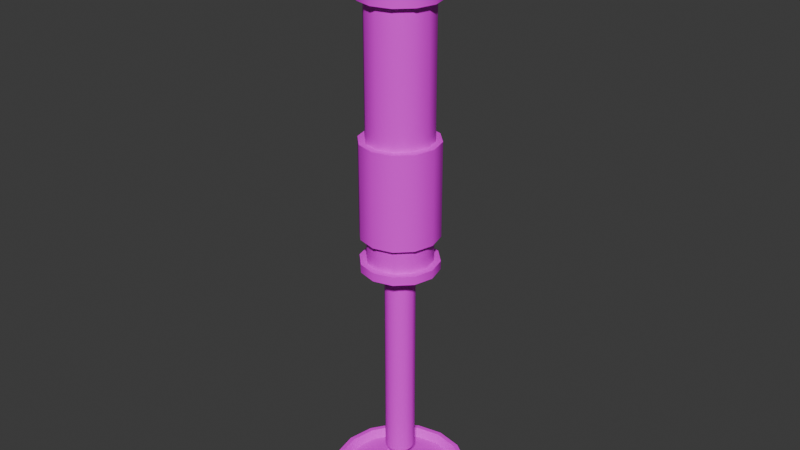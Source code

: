 # Source: leg.blend  (saved by Blender 4.2.66; exported with 4.5.12 LTS)
import bpy
from mathutils import Matrix  # noqa: F401  (used for matrix-valued properties, if any)

bpy.ops.wm.read_factory_settings(use_empty=True)
scene = bpy.context.scene
scene.name = 'Scene'

# ---- collections
col_collection = bpy.data.collections.new('Collection'); scene.collection.children.link(col_collection)

# ---- images (referenced by path relative to the original .blend; pixels are not part of the script)
import os
ASSET_DIR = os.environ.get("B2B_ASSET_DIR", "")  # directory of the original .blend (textures are referenced by path, not embedded)
HERE = os.path.dirname(os.path.abspath(__file__))  # packed textures are extracted next to this script under _unpacked/

def load_image(name, relpath, width, height, colorspace="sRGB"):
    """Load a texture the original file referenced (path relative to the .blend, or extracted next to this script)."""
    p = next((c for c in (os.path.join(HERE, relpath), os.path.join(ASSET_DIR, relpath)) if relpath and os.path.exists(c)), "")
    if p:
        img = bpy.data.images.load(p, check_existing=True)
        img.name = name
    else:  # same state as the original file: an image datablock whose file is absent (Cycles renders it pink)
        img = bpy.data.images.new(name, width, height)
        img.source = "FILE"
        img.filepath = "//" + (relpath or name)
    img.colorspace_settings.name = colorspace
    return img
img_uv_png = load_image('uv.png', 'a1.psd', 1024, 1024, 'sRGB')

# ---- materials (node trees are filled in below, after node groups)
mat_tt_checker_512x512_uv_grid = bpy.data.materials.new('TT_checker_512x512_UV_GRID')

# ---- node groups
ng_tt_checker_override_uvgrid = bpy.data.node_groups.new('TT-checker-override-uvgrid', 'GeometryNodeTree')
_s = ng_tt_checker_override_uvgrid.interface.new_socket(name='Geometry', in_out='OUTPUT', socket_type='NodeSocketGeometry')
_s = ng_tt_checker_override_uvgrid.interface.new_socket(name='Geometry', in_out='INPUT', socket_type='NodeSocketGeometry')
ng_tt_checker_override_uvgrid.is_modifier = True
_N = ng_tt_checker_override_uvgrid.nodes; _L = ng_tt_checker_override_uvgrid.links
n0 = _N.new('NodeGroupInput'); n0.name = 'Group Input'; n0.location = (-340, 0)
n1 = _N.new('NodeGroupOutput'); n1.name = 'Group Output'; n1.location = (200, 0)
n2 = _N.new('GeometryNodeSetMaterial'); n2.name = 'Set Material'; n2.location = (-72, 24)
n2.inputs[2].default_value = mat_tt_checker_512x512_uv_grid
_L.new(n2.outputs[0], n1.inputs[0])
_L.new(n0.outputs[0], n2.inputs[0])
n1.is_active_output = True
ng_smooth_by_angle = bpy.data.node_groups.new('Smooth by Angle', 'GeometryNodeTree')
_s = ng_smooth_by_angle.interface.new_socket(name='Mesh', in_out='OUTPUT', socket_type='NodeSocketGeometry')
_s = ng_smooth_by_angle.interface.new_socket(name='Mesh', in_out='INPUT', socket_type='NodeSocketGeometry')
_s = ng_smooth_by_angle.interface.new_socket(name='Angle', in_out='INPUT', socket_type='NodeSocketFloat')
_s.subtype = 'ANGLE'
_s.default_value = 0.5236
_s.min_value = 0.0
_s.max_value = 3.142
_s.description = 'Maximum face angle for smooth edges'
_s = ng_smooth_by_angle.interface.new_socket(name='Ignore Sharpness', in_out='INPUT', socket_type='NodeSocketBool')
_s.force_non_field = True
ng_smooth_by_angle.description = 'Set the sharpness of mesh edges based on the angle between the neighboring faces'
ng_smooth_by_angle.is_modifier = True
_N = ng_smooth_by_angle.nodes; _L = ng_smooth_by_angle.links
n0 = _N.new('GeometryNodeSetShadeSmooth'); n0.name = 'Set Shade Smooth'; n0.location = (120, -80)
n0.domain = 'EDGE'
n1 = _N.new('GeometryNodeSetShadeSmooth'); n1.name = 'Set Shade Smooth.001'; n1.location = (300, -80)
n2 = _N.new('NodeGroupOutput'); n2.name = 'Group Output'; n2.location = (480, -80)
n3 = _N.new('GeometryNodeInputMeshEdgeAngle'); n3.name = 'Edge Angle'; n3.location = (-440, -240)
n4 = _N.new('NodeGroupInput'); n4.name = 'Group Input'; n4.location = (-80, -80)
n5 = _N.new('GeometryNodeInputEdgeSmooth'); n5.name = 'Is Edge Smooth'; n5.location = (-260, -120)
n6 = _N.new('GeometryNodeInputShadeSmooth'); n6.name = 'Is Shade Smooth'; n6.location = (-440, -397)
n7 = _N.new('FunctionNodeCompare'); n7.name = 'Compare'; n7.location = (-260, -260)
n7.operation = 'LESS_EQUAL'
n7.inputs[6].default_value = (0.0, 0.0, 0.0, 0.0)
n7.inputs[7].default_value = (0.0, 0.0, 0.0, 0.0)
n8 = _N.new('FunctionNodeBooleanMath'); n8.name = 'Boolean Math.001'; n8.location = (-80, -260)
n9 = _N.new('NodeGroupInput'); n9.name = 'Group Input.001'; n9.location = (-440, -329)
n10 = _N.new('NodeGroupInput'); n10.name = 'Group Input.002'; n10.location = (-259, -189)
n11 = _N.new('FunctionNodeBooleanMath'); n11.name = 'Boolean Math'; n11.location = (-80, -149)
n11.operation = 'OR'
n12 = _N.new('FunctionNodeBooleanMath'); n12.name = 'Boolean Math.002'; n12.location = (-260, -380)
n12.operation = 'OR'
n13 = _N.new('NodeGroupInput'); n13.name = 'Group Input.003'; n13.location = (-440, -460)
_L.new(n3.outputs[0], n7.inputs[0])
_L.new(n1.outputs[0], n2.inputs[0])
_L.new(n9.outputs[1], n7.inputs[1])
_L.new(n7.outputs[0], n8.inputs[0])
_L.new(n4.outputs[0], n0.inputs[0])
_L.new(n0.outputs[0], n1.inputs[0])
_L.new(n8.outputs[0], n0.inputs[2])
_L.new(n10.outputs[2], n11.inputs[1])
_L.new(n5.outputs[0], n11.inputs[0])
_L.new(n11.outputs[0], n0.inputs[1])
_L.new(n13.outputs[2], n12.inputs[1])
_L.new(n6.outputs[0], n12.inputs[0])
_L.new(n12.outputs[0], n8.inputs[1])
n2.is_active_output = True

# ---- material node trees
mat_tt_checker_512x512_uv_grid.use_nodes = True; mat_tt_checker_512x512_uv_grid.node_tree.nodes.clear()
_N = mat_tt_checker_512x512_uv_grid.node_tree.nodes; _L = mat_tt_checker_512x512_uv_grid.node_tree.links
n0 = _N.new('ShaderNodeBsdfPrincipled'); n0.name = 'Principled BSDF'; n0.location = (10, 300)
n0.distribution = 'GGX'
n0.subsurface_method = 'RANDOM_WALK_SKIN'
n0.inputs[3].default_value = 1.45
n0.inputs[27].default_value = (0.0, 0.0, 0.0, 1.0)
n0.inputs[28].default_value = 1.0
n1 = _N.new('ShaderNodeOutputMaterial'); n1.name = 'Material Output'; n1.location = (300, 300)
n2 = _N.new('ShaderNodeTexImage'); n2.name = 'checker'; n2.location = (0, 0)
n2.image = img_uv_png
_L.new(n0.outputs[0], n1.inputs[0])
_L.new(n2.outputs[0], n0.inputs[0])
n1.is_active_output = True

# ---- world
world_world = bpy.data.worlds.new('World'); scene.world = world_world
world_world.use_nodes = True; world_world.node_tree.nodes.clear()
_N = world_world.node_tree.nodes; _L = world_world.node_tree.links
n0 = _N.new('ShaderNodeOutputWorld'); n0.name = 'World Output'; n0.location = (300, 300)
n1 = _N.new('ShaderNodeBackground'); n1.name = 'Background'; n1.location = (10, 300)
n1.inputs[0].default_value = (0.05088, 0.05088, 0.05088, 1.0)
_L.new(n1.outputs[0], n0.inputs[0])
n0.is_active_output = True
world_world.color = (0.05088, 0.05088, 0.05088)
world_world.sun_shadow_jitter_overblur = 0.0

# ---- meshes
me_cube_001 = bpy.data.meshes.new('Cube.001')
me_cube_001.from_pydata([(-0.1, -0.1, 2.235e-08), (-0.1, 0.1, 2.235e-08), (0.1, -0.1, 2.235e-08), (0.1, 0.1, 2.235e-08), (-0.1, 0.0, -0.2), (-0.1, -0.1, -0.1), (-0.1, -0.05, -0.1866), (-0.1, -0.0866, -0.15), (-0.1, 0.1, -0.1), (-0.1, 0.0866, -0.15), (-0.1, 0.05, -0.1866), (0.1, -0.1, -0.1), (0.1, -0.0866, -0.15), (0.1, -0.05, -0.1866), (0.1, 0.0, -0.2), (0.1, 0.1, -0.1), (0.1, 0.05, -0.1866), (0.1, 0.0866, -0.15), (-0.0625, -0.0866, -0.15), (0.0625, -0.0866, -0.15), (0.0625, -0.05, -0.1866), (-0.0625, -0.05, -0.1866), (0.0625, 0.1, -0.1), (-0.0625, 0.1, -0.1), (0.0625, 0.0866, -0.15), (-0.0625, 0.0866, -0.15), (0.0625, 0.05, -0.1866), (-0.0625, 0.05, -0.1866), (-0.0625, 0.0, -0.2), (0.0625, 0.0, -0.2), (-0.0625, -0.1, -0.1), (0.0625, -0.1, -0.1), (-0.0625, 0.1, -0.0375), (0.0625, 0.1, -0.0375), (0.0625, -0.1, -0.0375), (-0.0625, -0.1, -0.0375), (-0.1, 0.0, -0.1), (0.0625, 0.0, -0.1), (-0.0625, 0.0, -0.1), (0.1, 0.0, -0.1), (-0.1125, 0.05, -0.1), (-0.0875, 0.05, -0.1), (-0.1125, 0.0433, -0.125), (-0.0875, 0.0433, -0.125), (-0.1125, 0.025, -0.1433), (-0.0875, 0.025, -0.1433), (-0.1125, -3.104e-10, -0.15), (-0.0875, -3.104e-10, -0.15), (-0.1125, -0.025, -0.1433), (-0.0875, -0.025, -0.1433), (-0.1125, -0.0433, -0.125), (-0.0875, -0.0433, -0.125), (-0.1125, -0.05, -0.1), (-0.0875, -0.05, -0.1), (-0.1125, -0.0433, -0.075), (-0.0875, -0.0433, -0.075), (-0.1125, -0.025, -0.0567), (-0.0875, -0.025, -0.0567), (-0.1125, -3.104e-10, -0.05), (-0.0875, -3.104e-10, -0.05), (-0.1125, 0.025, -0.0567), (-0.0875, 0.025, -0.0567), (-0.1125, 0.0433, -0.075), (-0.0875, 0.0433, -0.075), (-0.1125, 7.497e-10, -0.1), (0.1125, -0.05, -0.1), (0.0875, -0.05, -0.1), (0.1125, -0.0433, -0.125), (0.0875, -0.0433, -0.125), (0.1125, -0.025, -0.1433), (0.0875, -0.025, -0.1433), (0.1125, 1.015e-08, -0.15), (0.0875, 7.96e-09, -0.15), (0.1125, 0.025, -0.1433), (0.0875, 0.025, -0.1433), (0.1125, 0.0433, -0.125), (0.0875, 0.0433, -0.125), (0.1125, 0.05, -0.1), (0.0875, 0.05, -0.1), (0.1125, 0.0433, -0.075), (0.0875, 0.0433, -0.075), (0.1125, 0.025, -0.0567), (0.0875, 0.025, -0.0567), (0.1125, 1.015e-08, -0.05), (0.0875, 7.96e-09, -0.05), (0.1125, -0.025, -0.0567), (0.0875, -0.025, -0.0567), (0.1125, -0.0433, -0.075), (0.0875, -0.0433, -0.075), (0.1125, 9.085e-09, -0.1)], [], [(11, 39, 15, 3, 2), (4, 28, 21, 6), (25, 9, 8, 23), (8, 36, 5, 0, 1), (3, 1, 0, 2), (11, 2, 0, 5, 30, 35, 34, 31), (14, 29, 26, 16), (16, 26, 24, 17), (17, 24, 22, 15), (19, 12, 11, 31), (6, 21, 18, 7), (20, 13, 12, 19), (29, 14, 13, 20), (8, 1, 3, 15, 22, 33, 32, 23), (27, 10, 9, 25), (28, 4, 10, 27), (30, 38, 23, 32, 35), (7, 18, 30, 5), (32, 33, 34, 35), (22, 37, 31, 34, 33), (38, 18, 21), (19, 31, 37), (9, 10, 36), (12, 13, 39), (27, 25, 38), (25, 23, 38), (38, 30, 18), (21, 28, 38), (28, 27, 38), (37, 22, 24), (24, 26, 37), (26, 29, 37), (29, 20, 37), (20, 19, 37), (10, 4, 36), (4, 6, 36), (6, 7, 36), (7, 5, 36), (36, 8, 9), (13, 14, 39), (14, 16, 39), (16, 17, 39), (17, 15, 39), (39, 11, 12), (40, 41, 43, 42), (42, 43, 45, 44), (44, 45, 47, 46), (46, 47, 49, 48), (48, 49, 51, 50), (50, 51, 53, 52), (52, 53, 55, 54), (54, 55, 57, 56), (56, 57, 59, 58), (58, 59, 61, 60), (40, 42, 64), (60, 61, 63, 62), (62, 63, 41, 40), (65, 66, 68, 67), (42, 44, 64), (44, 46, 64), (46, 48, 64), (48, 50, 64), (50, 52, 64), (52, 54, 64), (54, 56, 64), (56, 58, 64), (58, 60, 64), (60, 62, 64), (62, 40, 64), (67, 68, 70, 69), (69, 70, 72, 71), (71, 72, 74, 73), (73, 74, 76, 75), (75, 76, 78, 77), (77, 78, 80, 79), (79, 80, 82, 81), (81, 82, 84, 83), (83, 84, 86, 85), (65, 67, 89), (85, 86, 88, 87), (87, 88, 66, 65), (67, 69, 89), (69, 71, 89), (71, 73, 89), (73, 75, 89), (75, 77, 89), (77, 79, 89), (79, 81, 89), (81, 83, 89), (83, 85, 89), (85, 87, 89), (87, 65, 89)])
me_cube_001.polygons.foreach_set('use_smooth', [True] * 92)
_uv = me_cube_001.uv_layers.new(name='UVMap')
_uv.uv.foreach_set('vector', [0.4076, 0.9504, 0.3685, 0.9504, 0.3294, 0.9504, 0.3294, 0.9113, 0.4076, 0.9113, 0.2254, 0.2554, 0.2129, 0.2554, 0.2129, 0.2381, 0.2254, 0.2381, 0.2129, 0.29, 0.2254, 0.29, 0.2254, 0.3073, 0.2129, 0.3073, 0.3294, 0.7941, 0.3685, 0.7941, 0.4076, 0.7941, 0.4076, 0.8332, 0.3294, 0.8332, 0.3294, 0.9113, 0.3294, 0.8332, 0.4076, 0.8332, 0.4076, 0.9113, 0.1586, 0.2035, 0.1586, 0.1701, 0.2254, 0.1701, 0.2254, 0.2035, 0.2129, 0.2035, 0.2129, 0.1826, 0.1711, 0.1826, 0.1711, 0.2035, 0.1586, 0.2554, 0.1711, 0.2554, 0.1711, 0.2727, 0.1586, 0.2727, 0.1586, 0.2727, 0.1711, 0.2727, 0.1711, 0.29, 0.1586, 0.29, 0.1586, 0.29, 0.1711, 0.29, 0.1711, 0.3073, 0.1586, 0.3073, 0.1711, 0.2208, 0.1586, 0.2208, 0.1586, 0.2035, 0.1711, 0.2035, 0.2254, 0.2381, 0.2129, 0.2381, 0.2129, 0.2208, 0.2254, 0.2208, 0.1711, 0.2381, 0.1586, 0.2381, 0.1586, 0.2208, 0.1711, 0.2208, 0.1711, 0.2554, 0.1586, 0.2554, 0.1586, 0.2381, 0.1711, 0.2381, 0.2254, 0.3073, 0.2254, 0.3407, 0.1586, 0.3407, 0.1586, 0.3073, 0.1711, 0.3073, 0.1711, 0.3282, 0.2129, 0.3282, 0.2129, 0.3073, 0.2129, 0.2727, 0.2254, 0.2727, 0.2254, 0.29, 0.2129, 0.29, 0.2129, 0.2554, 0.2254, 0.2554, 0.2254, 0.2727, 0.2129, 0.2727, 0.4886, 0.7778, 0.4886, 0.7388, 0.4886, 0.6997, 0.513, 0.6997, 0.513, 0.7778, 0.2254, 0.2208, 0.2129, 0.2208, 0.2129, 0.2035, 0.2254, 0.2035, 0.513, 0.6997, 0.5618, 0.6997, 0.5618, 0.7778, 0.513, 0.7778, 0.5862, 0.6997, 0.5862, 0.7388, 0.5862, 0.7778, 0.5618, 0.7778, 0.5618, 0.6997, 0.4886, 0.7388, 0.469, 0.7726, 0.4547, 0.7583, 0.6057, 0.7726, 0.5862, 0.7778, 0.5862, 0.7388, 0.3347, 0.7746, 0.349, 0.7603, 0.3685, 0.7941, 0.4023, 0.9699, 0.388, 0.9842, 0.3685, 0.9504, 0.4547, 0.7192, 0.469, 0.7049, 0.4886, 0.7388, 0.469, 0.7049, 0.4886, 0.6997, 0.4886, 0.7388, 0.4886, 0.7388, 0.4886, 0.7778, 0.469, 0.7726, 0.4547, 0.7583, 0.4495, 0.7388, 0.4886, 0.7388, 0.4495, 0.7388, 0.4547, 0.7192, 0.4886, 0.7388, 0.5862, 0.7388, 0.5862, 0.6997, 0.6057, 0.7049, 0.6057, 0.7049, 0.62, 0.7192, 0.5862, 0.7388, 0.62, 0.7192, 0.6253, 0.7388, 0.5862, 0.7388, 0.6253, 0.7388, 0.62, 0.7583, 0.5862, 0.7388, 0.62, 0.7583, 0.6057, 0.7726, 0.5862, 0.7388, 0.349, 0.7603, 0.3685, 0.7551, 0.3685, 0.7941, 0.3685, 0.7551, 0.388, 0.7603, 0.3685, 0.7941, 0.388, 0.7603, 0.4023, 0.7746, 0.3685, 0.7941, 0.4023, 0.7746, 0.4076, 0.7941, 0.3685, 0.7941, 0.3685, 0.7941, 0.3294, 0.7941, 0.3347, 0.7746, 0.388, 0.9842, 0.3685, 0.9895, 0.3685, 0.9504, 0.3685, 0.9895, 0.349, 0.9842, 0.3685, 0.9504, 0.349, 0.9842, 0.3347, 0.9699, 0.3685, 0.9504, 0.3347, 0.9699, 0.3294, 0.9504, 0.3685, 0.9504, 0.3685, 0.9504, 0.4076, 0.9504, 0.4023, 0.9699, 0.9239, 0.7759, 0.9288, 0.7674, 0.9376, 0.7725, 0.9327, 0.7809, 0.9327, 0.7809, 0.9411, 0.7761, 0.9462, 0.7848, 0.9377, 0.7897, 0.9377, 0.7897, 0.9475, 0.7897, 0.9475, 0.7998, 0.9377, 0.7998, 0.9377, 0.7998, 0.9462, 0.8047, 0.9411, 0.8134, 0.9327, 0.8086, 0.9327, 0.8086, 0.9376, 0.817, 0.9288, 0.8221, 0.9239, 0.8136, 0.9239, 0.8136, 0.9239, 0.8234, 0.9138, 0.8234, 0.9138, 0.8136, 0.9138, 0.8136, 0.9089, 0.8221, 0.9002, 0.817, 0.9051, 0.8086, 0.9051, 0.8086, 0.8966, 0.8134, 0.8916, 0.8047, 0.9, 0.7998, 0.9, 0.7998, 0.8902, 0.7998, 0.8902, 0.7897, 0.9, 0.7897, 0.9, 0.7897, 0.8916, 0.7848, 0.8966, 0.7761, 0.9051, 0.7809, 0.9239, 0.7759, 0.9327, 0.7809, 0.9189, 0.7948, 0.9051, 0.7809, 0.9002, 0.7725, 0.9089, 0.7674, 0.9138, 0.7759, 0.9138, 0.7759, 0.9138, 0.7661, 0.9239, 0.7661, 0.9239, 0.7759, 0.836, 0.6145, 0.836, 0.6047, 0.8461, 0.6047, 0.8461, 0.6145, 0.9327, 0.7809, 0.9377, 0.7897, 0.9189, 0.7948, 0.9377, 0.7897, 0.9377, 0.7998, 0.9189, 0.7948, 0.9377, 0.7998, 0.9327, 0.8086, 0.9189, 0.7948, 0.9327, 0.8086, 0.9239, 0.8136, 0.9189, 0.7948, 0.9239, 0.8136, 0.9138, 0.8136, 0.9189, 0.7948, 0.9138, 0.8136, 0.9051, 0.8086, 0.9189, 0.7948, 0.9051, 0.8086, 0.9, 0.7998, 0.9189, 0.7948, 0.9, 0.7998, 0.9, 0.7897, 0.9189, 0.7948, 0.9, 0.7897, 0.9051, 0.7809, 0.9189, 0.7948, 0.9051, 0.7809, 0.9138, 0.7759, 0.9189, 0.7948, 0.9138, 0.7759, 0.9239, 0.7759, 0.9189, 0.7948, 0.8461, 0.6145, 0.851, 0.606, 0.8597, 0.6111, 0.8548, 0.6195, 0.8548, 0.6195, 0.8633, 0.6147, 0.8684, 0.6234, 0.8599, 0.6283, 0.8599, 0.6283, 0.8697, 0.6283, 0.8697, 0.6384, 0.8599, 0.6384, 0.8599, 0.6384, 0.8684, 0.6433, 0.8633, 0.652, 0.8548, 0.6472, 0.8548, 0.6472, 0.8597, 0.6556, 0.851, 0.6607, 0.8461, 0.6522, 0.8461, 0.6522, 0.8461, 0.662, 0.836, 0.662, 0.836, 0.6522, 0.836, 0.6522, 0.8311, 0.6607, 0.8223, 0.6556, 0.8272, 0.6472, 0.8272, 0.6472, 0.8188, 0.652, 0.8137, 0.6433, 0.8222, 0.6384, 0.8222, 0.6384, 0.8124, 0.6384, 0.8124, 0.6283, 0.8222, 0.6283, 0.836, 0.6145, 0.8461, 0.6145, 0.841, 0.6334, 0.8222, 0.6283, 0.8137, 0.6234, 0.8188, 0.6147, 0.8272, 0.6195, 0.8272, 0.6195, 0.8223, 0.6111, 0.8311, 0.606, 0.836, 0.6145, 0.8461, 0.6145, 0.8548, 0.6195, 0.841, 0.6334, 0.8548, 0.6195, 0.8599, 0.6283, 0.841, 0.6334, 0.8599, 0.6283, 0.8599, 0.6384, 0.841, 0.6334, 0.8599, 0.6384, 0.8548, 0.6472, 0.841, 0.6334, 0.8548, 0.6472, 0.8461, 0.6522, 0.841, 0.6334, 0.8461, 0.6522, 0.836, 0.6522, 0.841, 0.6334, 0.836, 0.6522, 0.8272, 0.6472, 0.841, 0.6334, 0.8272, 0.6472, 0.8222, 0.6384, 0.841, 0.6334, 0.8222, 0.6384, 0.8222, 0.6283, 0.841, 0.6334, 0.8222, 0.6283, 0.8272, 0.6195, 0.841, 0.6334, 0.8272, 0.6195, 0.836, 0.6145, 0.841, 0.6334])
me_cube_001.materials.append(mat_tt_checker_512x512_uv_grid)
me_cube_001.update()
me_cube_002 = bpy.data.meshes.new('Cube.002')
me_cube_002.from_pydata([(-0.025, 0.0625, 0.0), (0.025, 0.0625, 0.0), (-0.025, -0.0625, 0.0), (0.025, -0.0625, 0.0), (-0.025, -0.05413, 0.03125), (0.025, -0.05413, 0.03125), (-0.025, -0.03125, 0.05413), (0.025, -0.03125, 0.05413), (-0.025, 0.0, 0.0625), (0.025, 0.0, 0.0625), (-0.025, 0.03125, 0.05413), (0.025, 0.03125, 0.05413), (-0.025, 0.05413, 0.03125), (0.025, 0.05413, 0.03125), (0.025, 4.685e-10, 0.0), (-0.025, 0.0, 7.451e-09), (0.0, 0.1125, -0.15), (0.0, 0.1125, -0.125), (0.05625, 0.09743, -0.15), (0.05625, 0.09743, -0.125), (0.09743, 0.05625, -0.15), (0.09743, 0.05625, -0.125), (0.1125, 0.0, -0.15), (0.1125, 0.0, -0.125), (0.09743, -0.05625, -0.15), (0.09743, -0.05625, -0.125), (0.05625, -0.09743, -0.15), (0.05625, -0.09743, -0.125), (0.0, -0.1125, -0.15), (0.0, -0.1125, -0.125), (-0.05625, -0.09743, -0.15), (-0.05625, -0.09743, -0.125), (-0.09743, -0.05625, -0.15), (-0.09743, -0.05625, -0.125), (-0.1125, 0.0, -0.15), (-0.1125, 0.0, -0.125), (-0.09743, 0.05625, -0.15), (-0.09743, 0.05625, -0.125), (-0.05625, 0.09743, -0.15), (-0.05625, 0.09743, -0.125), (-0.02993, 0.05173, -0.0625), (0.02993, 0.05173, -0.0625), (-0.02993, -0.05173, -0.0625), (-0.0375, 2.468e-09, -0.0625), (0.0375, -2.23e-09, -0.0625), (0.02993, -0.05173, -0.0625), (0.0, 0.0625, 0.0), (0.0, -0.0625, 0.0), (1.863e-09, -0.05413, 0.03125), (3.725e-09, -0.03125, 0.05413), (0.0, 0.0, 0.0625), (3.725e-09, 0.03125, 0.05413), (1.863e-09, 0.05413, 0.03125), (-2.152e-09, -0.06, -0.0625), (2.369e-09, 0.06, -0.0625), (-0.04419, 0.05303, -0.1375), (0.04419, 0.05303, -0.1375), (-0.04419, -0.05303, -0.1375), (0.04419, -0.05303, -0.1375), (0.0625, 4.963e-25, -0.1375), (-0.0625, -9.185e-18, -0.1375), (-2.62e-10, 0.075, -0.1375), (-2.62e-10, -0.075, -0.1375), (7.497e-10, 0.0, -0.15), (0.0, 0.09375, -0.1375), (0.04688, 0.08119, -0.1375), (0.08119, 0.04688, -0.1375), (0.09375, 0.0, -0.1375), (0.08119, -0.04688, -0.1375), (0.04688, -0.08119, -0.1375), (0.0, -0.09375, -0.1375), (-0.04688, -0.08119, -0.1375), (-0.08119, -0.04688, -0.1375), (-0.09375, 0.0, -0.1375), (-0.08119, 0.04688, -0.1375), (-0.04688, 0.08119, -0.1375), (0.0, 0.09375, -0.875), (0.04688, 0.08119, -0.875), (0.08119, 0.04688, -0.875), (0.09375, 0.0, -0.875), (0.08119, -0.04688, -0.875), (0.04688, -0.08119, -0.875), (0.0, -0.09375, -0.875), (-0.04688, -0.08119, -0.875), (-0.08119, -0.04688, -0.875), (-0.09375, 0.0, -0.875), (-0.08119, 0.04688, -0.875), (-0.04688, 0.08119, -0.875), (1.333e-09, -1.333e-09, -0.125), (-0.075, 0.0375, 0.0), (0.075, 0.0375, 0.0), (-0.075, 0.02652, -0.02652), (0.075, 0.02652, -0.02652), (-0.075, 0.0, -0.0375), (0.075, 0.0, -0.0375), (-0.075, -0.02652, -0.02652), (0.075, -0.02652, -0.02652), (-0.075, -0.0375, 0.0), (0.075, -0.0375, 0.0), (-0.075, -0.02652, 0.02652), (0.075, -0.02652, 0.02652), (-0.075, 0.0, 0.0375), (0.075, 0.0, 0.0375), (-0.075, 0.02652, 0.02652), (0.075, 0.02652, 0.02652), (0.0, 0.1125, -0.875), (0.05625, 0.09743, -0.875), (0.09743, 0.05625, -0.875), (0.1125, 0.0, -0.875), (0.09743, -0.05625, -0.875), (0.05625, -0.09743, -0.875), (0.0, -0.1125, -0.875), (-0.05625, -0.09743, -0.875), (-0.09743, -0.05625, -0.875), (-0.1125, 0.0, -0.875), (-0.09743, 0.05625, -0.875), (-0.05625, 0.09743, -0.875), (0.0, 0.1125, -0.9), (0.05625, 0.09743, -0.9), (0.09743, 0.05625, -0.9), (0.1125, 0.0, -0.9), (0.09743, -0.05625, -0.9), (0.05625, -0.09743, -0.9), (0.0, -0.1125, -0.9), (-0.05625, -0.09743, -0.9), (-0.09743, -0.05625, -0.9), (-0.1125, 0.0, -0.9), (-0.09743, 0.05625, -0.9), (-0.05625, 0.09743, -0.9), (1.666e-09, -6.664e-10, -0.9), (0.0, 0.1125, -0.8), (0.0, 0.1125, -0.525), (0.05625, 0.09743, -0.8), (0.05625, 0.09743, -0.525), (0.09743, 0.05625, -0.8), (0.09743, 0.05625, -0.525), (0.1125, 0.0, -0.8), (0.1125, 0.0, -0.525), (0.09743, -0.05625, -0.8), (0.09743, -0.05625, -0.525), (0.05625, -0.09743, -0.8), (0.05625, -0.09743, -0.525), (0.0, -0.1125, -0.8), (0.0, -0.1125, -0.525), (-0.05625, -0.09743, -0.8), (-0.05625, -0.09743, -0.525), (-0.09743, -0.05625, -0.8), (-0.09743, -0.05625, -0.525), (-0.1125, 0.0, -0.8), (-0.1125, 0.0, -0.525), (-0.09743, 0.05625, -0.8), (-0.09743, 0.05625, -0.525), (-0.05625, 0.09743, -0.8), (-0.05625, 0.09743, -0.525), (7.497e-10, 0.0, -0.8), (1.333e-09, -1.333e-09, -0.525)], [], [(47, 3, 5, 48), (48, 5, 7, 49), (49, 7, 9, 50), (50, 9, 11, 51), (51, 11, 13, 52), (52, 13, 1, 46), (1, 13, 14), (13, 11, 14), (11, 9, 14), (9, 7, 14), (7, 5, 14), (5, 3, 14), (2, 4, 15), (4, 6, 15), (6, 8, 15), (8, 10, 15), (10, 12, 15), (12, 0, 15), (16, 17, 19, 18), (18, 19, 21, 20), (20, 21, 23, 22), (22, 23, 25, 24), (24, 25, 27, 26), (26, 27, 29, 28), (28, 29, 31, 30), (30, 31, 33, 32), (32, 33, 35, 34), (34, 35, 37, 36), (36, 37, 39, 38), (38, 39, 17, 16), (42, 57, 62, 53), (54, 61, 55, 40), (40, 55, 60, 43), (44, 59, 56, 41), (45, 58, 59, 44), (43, 60, 57, 42), (15, 0, 40, 43), (1, 14, 44, 41), (47, 2, 42, 53), (14, 3, 45, 44), (2, 15, 43, 42), (46, 1, 41, 54), (0, 46, 54, 40), (3, 47, 53, 45), (53, 62, 58, 45), (12, 52, 46, 0), (10, 51, 52, 12), (8, 50, 51, 10), (6, 49, 50, 8), (4, 48, 49, 6), (2, 47, 48, 4), (41, 56, 61, 54), (16, 18, 63), (18, 20, 63), (20, 22, 63), (22, 24, 63), (24, 26, 63), (26, 28, 63), (28, 30, 63), (30, 32, 63), (32, 34, 63), (34, 36, 63), (36, 38, 63), (38, 16, 63), (67, 68, 80, 79), (74, 75, 87, 86), (64, 65, 77, 76), (71, 72, 84, 83), (68, 69, 81, 80), (75, 64, 76, 87), (65, 66, 78, 77), (72, 73, 85, 84), (69, 70, 82, 81), (66, 67, 79, 78), (73, 74, 86, 85), (70, 71, 83, 82), (19, 17, 88), (17, 39, 88), (39, 37, 88), (37, 35, 88), (35, 33, 88), (33, 31, 88), (31, 29, 88), (29, 27, 88), (27, 25, 88), (25, 23, 88), (23, 21, 88), (21, 19, 88), (89, 90, 92, 91), (91, 92, 94, 93), (93, 94, 96, 95), (95, 96, 98, 97), (97, 98, 100, 99), (99, 100, 102, 101), (101, 102, 104, 103), (103, 104, 90, 89), (84, 85, 114, 113), (81, 82, 111, 110), (78, 79, 108, 107), (85, 86, 115, 114), (82, 83, 112, 111), (79, 80, 109, 108), (86, 87, 116, 115), (76, 77, 106, 105), (83, 84, 113, 112), (80, 81, 110, 109), (87, 76, 105, 116), (77, 78, 107, 106), (111, 112, 124, 123), (108, 109, 121, 120), (115, 116, 128, 127), (105, 106, 118, 117), (112, 113, 125, 124), (109, 110, 122, 121), (116, 105, 117, 128), (106, 107, 119, 118), (113, 114, 126, 125), (110, 111, 123, 122), (107, 108, 120, 119), (114, 115, 127, 126), (117, 118, 129), (118, 119, 129), (119, 120, 129), (120, 121, 129), (121, 122, 129), (122, 123, 129), (123, 124, 129), (124, 125, 129), (125, 126, 129), (126, 127, 129), (127, 128, 129), (128, 117, 129), (130, 131, 133, 132), (132, 133, 135, 134), (134, 135, 137, 136), (136, 137, 139, 138), (138, 139, 141, 140), (140, 141, 143, 142), (142, 143, 145, 144), (144, 145, 147, 146), (146, 147, 149, 148), (148, 149, 151, 150), (150, 151, 153, 152), (152, 153, 131, 130), (130, 132, 154), (132, 134, 154), (134, 136, 154), (136, 138, 154), (138, 140, 154), (140, 142, 154), (142, 144, 154), (144, 146, 154), (146, 148, 154), (148, 150, 154), (150, 152, 154), (152, 130, 154), (133, 131, 155), (131, 153, 155), (153, 151, 155), (151, 149, 155), (149, 147, 155), (147, 145, 155), (145, 143, 155), (143, 141, 155), (141, 139, 155), (139, 137, 155), (137, 135, 155), (135, 133, 155)])
me_cube_002.polygons.foreach_set('use_smooth', [True] * 168)
_k = set([(0, 12), (0, 40), (1, 13), (1, 41), (2, 4), (2, 42), (3, 5), (3, 45), (4, 6), (5, 7), (6, 8), (7, 9), (8, 10), (9, 11), (10, 12), (11, 13)])
me_cube_002.attributes.new('sharp_edge', 'BOOLEAN', 'EDGE').data.foreach_set('value', [ (min(e.vertices), max(e.vertices)) in _k for e in me_cube_002.edges])
_uv = me_cube_002.uv_layers.new(name='UVMap')
_uv.uv.foreach_set('vector', [0.1804, 0.6065, 0.1708, 0.6065, 0.1708, 0.594, 0.1804, 0.594, 0.1804, 0.594, 0.1708, 0.594, 0.1708, 0.5816, 0.1804, 0.5816, 0.1804, 0.5816, 0.1708, 0.5816, 0.1708, 0.5692, 0.1804, 0.5692, 0.1804, 0.5692, 0.1708, 0.5692, 0.1708, 0.5567, 0.1804, 0.5567, 0.1804, 0.5567, 0.1708, 0.5567, 0.1708, 0.5443, 0.1804, 0.5443, 0.1804, 0.5443, 0.1708, 0.5443, 0.1708, 0.5319, 0.1804, 0.5318, 0.2083, 0.6059, 0.2116, 0.5937, 0.2327, 0.606, 0.2116, 0.5937, 0.2205, 0.5849, 0.2327, 0.606, 0.2205, 0.5849, 0.2327, 0.5816, 0.2327, 0.606, 0.2327, 0.5816, 0.2449, 0.5849, 0.2327, 0.606, 0.2449, 0.5849, 0.2538, 0.5937, 0.2327, 0.606, 0.2538, 0.5937, 0.2571, 0.6059, 0.2327, 0.606, 0.2083, 0.6059, 0.2116, 0.5937, 0.2327, 0.606, 0.2116, 0.5937, 0.2205, 0.5849, 0.2327, 0.606, 0.2205, 0.5849, 0.2327, 0.5816, 0.2327, 0.606, 0.2327, 0.5816, 0.2449, 0.5849, 0.2327, 0.606, 0.2449, 0.5849, 0.2538, 0.5937, 0.2327, 0.606, 0.2538, 0.5937, 0.2571, 0.6059, 0.2327, 0.606, 0.2874, 0.854, 0.2776, 0.854, 0.2776, 0.8312, 0.2874, 0.8312, 0.2874, 0.8312, 0.2776, 0.8312, 0.2776, 0.8085, 0.2874, 0.8085, 0.2874, 0.8085, 0.2776, 0.8085, 0.2776, 0.7858, 0.2874, 0.7858, 0.2874, 0.7858, 0.2776, 0.7858, 0.2776, 0.763, 0.2874, 0.763, 0.2874, 0.763, 0.2776, 0.763, 0.2776, 0.7403, 0.2874, 0.7403, 0.2874, 0.7403, 0.2776, 0.7403, 0.2776, 0.7175, 0.2874, 0.7175, 0.2874, 0.9905, 0.2776, 0.9905, 0.2776, 0.9677, 0.2874, 0.9677, 0.2874, 0.9677, 0.2776, 0.9677, 0.2776, 0.945, 0.2874, 0.945, 0.2874, 0.945, 0.2776, 0.945, 0.2776, 0.9222, 0.2874, 0.9222, 0.2874, 0.9222, 0.2776, 0.9222, 0.2776, 0.8995, 0.2874, 0.8995, 0.2874, 0.8995, 0.2776, 0.8995, 0.2776, 0.8767, 0.2874, 0.8767, 0.2874, 0.8767, 0.2776, 0.8767, 0.2776, 0.854, 0.2874, 0.854, 0.1928, 0.6311, 0.1998, 0.6603, 0.1804, 0.6618, 0.1804, 0.6313, 0.1804, 0.507, 0.1804, 0.4764, 0.1999, 0.4779, 0.1928, 0.5072, 0.2531, 0.6303, 0.2543, 0.6599, 0.2327, 0.662, 0.2327, 0.6311, 0.2327, 0.6311, 0.2327, 0.662, 0.2111, 0.6599, 0.2122, 0.6303, 0.2531, 0.6303, 0.2543, 0.6599, 0.2327, 0.662, 0.2327, 0.6311, 0.2327, 0.6311, 0.2327, 0.662, 0.2111, 0.6599, 0.2122, 0.6303, 0.2327, 0.606, 0.2571, 0.6059, 0.2531, 0.6303, 0.2327, 0.6311, 0.2083, 0.6059, 0.2327, 0.606, 0.2327, 0.6311, 0.2122, 0.6303, 0.1804, 0.6065, 0.1901, 0.6065, 0.1928, 0.6311, 0.1804, 0.6313, 0.2327, 0.606, 0.2571, 0.6059, 0.2531, 0.6303, 0.2327, 0.6311, 0.2083, 0.6059, 0.2327, 0.606, 0.2327, 0.6311, 0.2122, 0.6303, 0.1804, 0.5318, 0.1708, 0.5319, 0.1681, 0.5072, 0.1804, 0.507, 0.1901, 0.5319, 0.1804, 0.5318, 0.1804, 0.507, 0.1928, 0.5072, 0.1708, 0.6065, 0.1804, 0.6065, 0.1804, 0.6313, 0.1681, 0.6311, 0.1804, 0.6313, 0.1804, 0.6618, 0.161, 0.6603, 0.1681, 0.6311, 0.1901, 0.5443, 0.1804, 0.5443, 0.1804, 0.5318, 0.1901, 0.5319, 0.1901, 0.5567, 0.1804, 0.5567, 0.1804, 0.5443, 0.1901, 0.5443, 0.19, 0.5692, 0.1804, 0.5692, 0.1804, 0.5567, 0.1901, 0.5567, 0.19, 0.5816, 0.1804, 0.5816, 0.1804, 0.5692, 0.19, 0.5692, 0.19, 0.594, 0.1804, 0.594, 0.1804, 0.5816, 0.19, 0.5816, 0.1901, 0.6065, 0.1804, 0.6065, 0.1804, 0.594, 0.19, 0.594, 0.1681, 0.5072, 0.161, 0.4779, 0.1804, 0.4764, 0.1804, 0.507, 0.7901, 0.8315, 0.8015, 0.8118, 0.8325, 0.8429, 0.8015, 0.8118, 0.8212, 0.8004, 0.8325, 0.8429, 0.8212, 0.8004, 0.8439, 0.8004, 0.8325, 0.8429, 0.8439, 0.8004, 0.8636, 0.8118, 0.8325, 0.8429, 0.8636, 0.8118, 0.875, 0.8315, 0.8325, 0.8429, 0.875, 0.8315, 0.875, 0.8542, 0.8325, 0.8429, 0.875, 0.8542, 0.8636, 0.8739, 0.8325, 0.8429, 0.8636, 0.8739, 0.8439, 0.8853, 0.8325, 0.8429, 0.8439, 0.8853, 0.8212, 0.8853, 0.8325, 0.8429, 0.8212, 0.8853, 0.8015, 0.8739, 0.8325, 0.8429, 0.8015, 0.8739, 0.7901, 0.8542, 0.8325, 0.8429, 0.7901, 0.8542, 0.7901, 0.8315, 0.8325, 0.8429, 0.06687, 0.99, 0.04791, 0.99, 0.04791, 0.7019, 0.06687, 0.7019, 0.1617, 0.99, 0.1427, 0.99, 0.1427, 0.7019, 0.1617, 0.7019, 0.1237, 0.99, 0.1048, 0.99, 0.1048, 0.7019, 0.1237, 0.7019, 0.2185, 0.99, 0.1996, 0.99, 0.1996, 0.7019, 0.2185, 0.7019, 0.04791, 0.99, 0.02896, 0.99, 0.02896, 0.7019, 0.04791, 0.7019, 0.1427, 0.99, 0.1237, 0.99, 0.1237, 0.7019, 0.1427, 0.7019, 0.1048, 0.99, 0.08583, 0.99, 0.08583, 0.7019, 0.1048, 0.7019, 0.1996, 0.99, 0.1806, 0.99, 0.1806, 0.7019, 0.1996, 0.7019, 0.02896, 0.99, 0.01, 0.99, 0.01, 0.7019, 0.02896, 0.7019, 0.08583, 0.99, 0.06687, 0.99, 0.06687, 0.7019, 0.08583, 0.7019, 0.1806, 0.99, 0.1617, 0.99, 0.1617, 0.7019, 0.1806, 0.7019, 0.2375, 0.99, 0.2185, 0.99, 0.2185, 0.7019, 0.2375, 0.7019, 0.7419, 0.8225, 0.7192, 0.8225, 0.7306, 0.7801, 0.7192, 0.8225, 0.6995, 0.8112, 0.7306, 0.7801, 0.6995, 0.8112, 0.6881, 0.7915, 0.7306, 0.7801, 0.6881, 0.7915, 0.6881, 0.7687, 0.7306, 0.7801, 0.6881, 0.7687, 0.6995, 0.749, 0.7306, 0.7801, 0.6995, 0.749, 0.7192, 0.7376, 0.7306, 0.7801, 0.7192, 0.7376, 0.7419, 0.7376, 0.7306, 0.7801, 0.7419, 0.7376, 0.7616, 0.749, 0.7306, 0.7801, 0.7616, 0.749, 0.773, 0.7687, 0.7306, 0.7801, 0.773, 0.7687, 0.773, 0.7915, 0.7306, 0.7801, 0.773, 0.7915, 0.7616, 0.8112, 0.7306, 0.7801, 0.7616, 0.8112, 0.7419, 0.8225, 0.7306, 0.7801, 0.7455, 0.6686, 0.7049, 0.6539, 0.728, 0.6309, 0.7458, 0.6687, 0.7458, 0.6687, 0.728, 0.6309, 0.7594, 0.6309, 0.7459, 0.6689, 0.7459, 0.6689, 0.7594, 0.6309, 0.7842, 0.6505, 0.7456, 0.6691, 0.7456, 0.6691, 0.7842, 0.6505, 0.7845, 0.6827, 0.7454, 0.6692, 0.7454, 0.6692, 0.7845, 0.6827, 0.7646, 0.7084, 0.7452, 0.669, 0.7452, 0.669, 0.7646, 0.7084, 0.73, 0.7127, 0.7453, 0.6688, 0.7453, 0.6688, 0.73, 0.7127, 0.7049, 0.6878, 0.7453, 0.6686, 0.7453, 0.6686, 0.7049, 0.6878, 0.7049, 0.6539, 0.7455, 0.6686, 0.1694, 0.1071, 0.16, 0.09072, 0.1651, 0.08555, 0.1765, 0.1052, 0.2539, 0.1159, 0.2375, 0.1254, 0.2323, 0.1202, 0.252, 0.1088, 0.2627, 0.03144, 0.2721, 0.04785, 0.267, 0.05303, 0.2556, 0.03333, 0.1568, 0.07877, 0.1568, 0.05981, 0.1638, 0.05791, 0.1638, 0.08066, 0.2255, 0.1286, 0.2066, 0.1286, 0.2047, 0.1215, 0.2274, 0.1215, 0.2753, 0.05981, 0.2753, 0.07877, 0.2683, 0.08066, 0.2683, 0.05791, 0.16, 0.04785, 0.1694, 0.03144, 0.1765, 0.03333, 0.1651, 0.05303, 0.2066, 0.01, 0.2255, 0.01, 0.2274, 0.01707, 0.2047, 0.01707, 0.1946, 0.1254, 0.1782, 0.1159, 0.1801, 0.1088, 0.1998, 0.1202, 0.2721, 0.09072, 0.2627, 0.1071, 0.2556, 0.1052, 0.267, 0.08555, 0.1782, 0.02268, 0.1946, 0.0132, 0.1998, 0.01838, 0.1801, 0.02976, 0.2375, 0.0132, 0.2539, 0.02268, 0.252, 0.02976, 0.2323, 0.01838, 0.2274, 0.1215, 0.2047, 0.1215, 0.2047, 0.1117, 0.2274, 0.1117, 0.2683, 0.05791, 0.2683, 0.08066, 0.2585, 0.08066, 0.2585, 0.05791, 0.1651, 0.05303, 0.1765, 0.03333, 0.185, 0.03821, 0.1736, 0.05791, 0.2047, 0.01707, 0.2274, 0.01707, 0.2274, 0.02684, 0.2047, 0.02684, 0.1998, 0.1202, 0.1801, 0.1088, 0.185, 0.1004, 0.2047, 0.1117, 0.267, 0.08555, 0.2556, 0.1052, 0.2471, 0.1004, 0.2585, 0.08066, 0.1801, 0.02976, 0.1998, 0.01838, 0.2047, 0.02684, 0.185, 0.03821, 0.2323, 0.01838, 0.252, 0.02976, 0.2471, 0.03821, 0.2274, 0.02684, 0.1765, 0.1052, 0.1651, 0.08555, 0.1736, 0.08066, 0.185, 0.1004, 0.252, 0.1088, 0.2323, 0.1202, 0.2274, 0.1117, 0.2471, 0.1004, 0.2556, 0.03333, 0.267, 0.05303, 0.2585, 0.05791, 0.2471, 0.03821, 0.1638, 0.08066, 0.1638, 0.05791, 0.1736, 0.05791, 0.1736, 0.08066, 0.2047, 0.02684, 0.2274, 0.02684, 0.2161, 0.06929, 0.2274, 0.02684, 0.2471, 0.03821, 0.2161, 0.06929, 0.2471, 0.03821, 0.2585, 0.05791, 0.2161, 0.06929, 0.2585, 0.05791, 0.2585, 0.08066, 0.2161, 0.06929, 0.2585, 0.08066, 0.2471, 0.1004, 0.2161, 0.06929, 0.2471, 0.1004, 0.2274, 0.1117, 0.2161, 0.06929, 0.2274, 0.1117, 0.2047, 0.1117, 0.2161, 0.06929, 0.2047, 0.1117, 0.185, 0.1004, 0.2161, 0.06929, 0.185, 0.1004, 0.1736, 0.08066, 0.2161, 0.06929, 0.1736, 0.08066, 0.1736, 0.05791, 0.2161, 0.06929, 0.1736, 0.05791, 0.185, 0.03821, 0.2161, 0.06929, 0.185, 0.03821, 0.2047, 0.02684, 0.2161, 0.06929, 0.01, 0.5252, 0.1174, 0.5252, 0.1174, 0.5479, 0.01, 0.5479, 0.01, 0.5479, 0.1174, 0.5479, 0.1174, 0.5707, 0.01, 0.5707, 0.01, 0.5707, 0.1174, 0.5707, 0.1174, 0.5934, 0.01, 0.5934, 0.01, 0.5934, 0.1174, 0.5934, 0.1174, 0.6162, 0.01, 0.6162, 0.01, 0.6162, 0.1174, 0.6162, 0.1174, 0.6389, 0.01, 0.6389, 0.01, 0.6389, 0.1174, 0.6389, 0.1174, 0.6617, 0.01, 0.6617, 0.01, 0.3887, 0.1174, 0.3887, 0.1174, 0.4114, 0.01, 0.4114, 0.01, 0.4114, 0.1174, 0.4114, 0.1174, 0.4342, 0.01, 0.4342, 0.01, 0.4342, 0.1174, 0.4342, 0.1174, 0.4569, 0.01, 0.4569, 0.01, 0.4569, 0.1174, 0.4569, 0.1174, 0.4797, 0.01, 0.4797, 0.01, 0.4797, 0.1174, 0.4797, 0.1174, 0.5024, 0.01, 0.5024, 0.01, 0.5024, 0.1174, 0.5024, 0.1174, 0.5252, 0.01, 0.5252, 0.8855, 0.7432, 0.8741, 0.7629, 0.843, 0.7318, 0.8741, 0.7629, 0.8544, 0.7742, 0.843, 0.7318, 0.8544, 0.7742, 0.8317, 0.7742, 0.843, 0.7318, 0.8317, 0.7742, 0.812, 0.7629, 0.843, 0.7318, 0.812, 0.7629, 0.8006, 0.7432, 0.843, 0.7318, 0.8006, 0.7432, 0.8006, 0.7204, 0.843, 0.7318, 0.8006, 0.7204, 0.812, 0.7007, 0.843, 0.7318, 0.812, 0.7007, 0.8317, 0.6894, 0.843, 0.7318, 0.8317, 0.6894, 0.8544, 0.6894, 0.843, 0.7318, 0.8544, 0.6894, 0.8741, 0.7007, 0.843, 0.7318, 0.8741, 0.7007, 0.8855, 0.7204, 0.843, 0.7318, 0.8855, 0.7204, 0.8855, 0.7432, 0.843, 0.7318, 0.9074, 0.9351, 0.9074, 0.9578, 0.865, 0.9464, 0.9074, 0.9578, 0.8961, 0.9775, 0.865, 0.9464, 0.8961, 0.9775, 0.8764, 0.9889, 0.865, 0.9464, 0.8764, 0.9889, 0.8536, 0.9889, 0.865, 0.9464, 0.8536, 0.9889, 0.8339, 0.9775, 0.865, 0.9464, 0.8339, 0.9775, 0.8225, 0.9578, 0.865, 0.9464, 0.8225, 0.9578, 0.8225, 0.9351, 0.865, 0.9464, 0.8225, 0.9351, 0.8339, 0.9154, 0.865, 0.9464, 0.8339, 0.9154, 0.8536, 0.904, 0.865, 0.9464, 0.8536, 0.904, 0.8764, 0.904, 0.865, 0.9464, 0.8764, 0.904, 0.8961, 0.9154, 0.865, 0.9464, 0.8961, 0.9154, 0.9074, 0.9351, 0.865, 0.9464])
me_cube_002.materials.append(mat_tt_checker_512x512_uv_grid)
me_cube_002.update()
me_cylinder = bpy.data.meshes.new('Cylinder')
me_cylinder.from_pydata([(0.0, 0.04375, -0.6), (0.0, 0.04375, -5.96e-08), (0.02187, 0.03789, -0.6), (0.02187, 0.03789, -5.96e-08), (0.03789, 0.02187, -0.6), (0.03789, 0.02187, -5.96e-08), (0.04375, 0.0, -0.6), (0.04375, 0.0, -5.96e-08), (0.03789, -0.02187, -0.6), (0.03789, -0.02187, -5.96e-08), (0.02187, -0.03789, -0.6), (0.02187, -0.03789, -5.96e-08), (0.0, -0.04375, -0.6), (0.0, -0.04375, -5.96e-08), (-0.02187, -0.03789, -0.6), (-0.02187, -0.03789, -5.96e-08), (-0.03789, -0.02187, -0.6), (-0.03789, -0.02187, -5.96e-08), (-0.04375, 0.0, -0.6), (-0.04375, 0.0, -5.96e-08), (-0.03789, 0.02187, -0.6), (-0.03789, 0.02187, -5.96e-08), (-0.02187, 0.03789, -0.6), (-0.02187, 0.03789, -5.96e-08), (0.0125, 0.025, -0.675), (0.0125, 0.02165, -0.6875), (0.0125, 0.0125, -0.6967), (0.0125, 0.0, -0.7), (0.0125, -0.0125, -0.6967), (0.0125, -0.02165, -0.6875), (0.0125, -0.025, -0.675), (-0.0125, 0.025, -0.675), (-0.0125, 0.02165, -0.6875), (-0.0125, 0.0125, -0.6967), (-0.0125, 1.452e-15, -0.7), (-0.0125, -0.0125, -0.6967), (-0.0125, -0.02165, -0.6875), (-0.0125, -0.025, -0.675), (0.0125, 0.025, -0.6625), (0.0125, -0.025, -0.6625), (-0.0125, 0.025, -0.6625), (-0.0125, -0.025, -0.6625), (-5.96e-08, 0.0125, -0.6967), (-6.147e-08, 0.02165, -0.6875), (-5.96e-08, -0.025, -0.675), (-6.147e-08, -0.02165, -0.6875), (-6.333e-08, 7.258e-16, -0.7), (-5.96e-08, -0.0125, -0.6967), (-5.96e-08, 0.025, -0.675), (-5.96e-08, -0.025, -0.6625), (-5.96e-08, 0.025, -0.6625), (0.0125, 0.0, -0.675), (0.0125, 0.0, -0.6625), (-0.0125, 0.0, -0.675), (-0.0125, 0.0, -0.6625), (0.0284, -7.884e-11, -0.6214), (0.01597, 0.02862, -0.6214), (0.01952, 4.411e-11, -0.6411), (0.01331, -0.02496, -0.6411), (0.01597, -0.02862, -0.6214), (-1.369e-08, -0.03194, -0.6214), (-4.331e-08, -0.02662, -0.6411), (-0.01331, -0.02496, -0.6411), (-0.01597, -0.02862, -0.6214), (-0.01331, 0.02496, -0.6411), (-0.0284, -7.884e-11, -0.6214), (-0.01952, 4.411e-11, -0.6411), (-0.01597, 0.02862, -0.6214), (0.01331, 0.02496, -0.6411), (-4.331e-08, 0.02662, -0.6411), (-1.369e-08, 0.03194, -0.6214)], [], [(0, 1, 3, 2), (2, 3, 5, 4), (4, 5, 7, 6), (6, 7, 9, 8), (8, 9, 11, 10), (10, 11, 13, 12), (12, 13, 15, 14), (14, 15, 17, 16), (16, 17, 19, 18), (18, 19, 21, 20), (20, 21, 23, 22), (22, 23, 1, 0), (51, 30, 29, 28, 27), (53, 34, 35, 36, 37), (43, 42, 33, 32), (45, 44, 37, 36), (42, 46, 34, 33), (46, 47, 35, 34), (48, 43, 32, 31), (47, 45, 36, 35), (53, 37, 41, 54), (48, 31, 40, 50), (44, 30, 39, 49), (51, 24, 38, 52), (37, 44, 49, 41), (24, 48, 50, 38), (28, 29, 45, 47), (24, 25, 43, 48), (27, 28, 47, 46), (26, 27, 46, 42), (29, 30, 44, 45), (25, 26, 42, 43), (30, 51, 52, 39), (31, 53, 54, 40), (31, 32, 33, 34, 53), (24, 51, 27, 26, 25), (67, 20, 22), (65, 18, 20), (65, 16, 18), (63, 14, 16), (14, 63, 12), (40, 64, 69, 50), (59, 8, 10), (55, 6, 8), (55, 4, 6), (56, 2, 4), (2, 56, 0), (67, 22, 0), (40, 54, 66, 64), (54, 41, 62, 66), (57, 68, 56, 55), (59, 10, 12), (39, 52, 57, 58), (52, 38, 68, 57), (68, 38, 50, 69), (39, 58, 61, 49), (55, 56, 4), (58, 57, 55, 59), (59, 55, 8), (58, 59, 60, 61), (59, 12, 60), (62, 61, 60, 63), (63, 60, 12), (66, 62, 63, 65), (65, 63, 16), (64, 66, 65, 67), (67, 65, 20), (64, 67, 70, 69), (67, 0, 70), (68, 69, 70, 56), (56, 70, 0), (62, 41, 49, 61)])
me_cylinder.polygons.foreach_set('use_smooth', [True] * 72)
_k = set([(0, 2), (0, 22), (2, 4), (4, 6), (6, 8), (8, 10), (10, 12), (12, 14), (14, 16), (16, 18), (18, 20), (20, 22)])
me_cylinder.attributes.new('sharp_edge', 'BOOLEAN', 'EDGE').data.foreach_set('value', [ (min(e.vertices), max(e.vertices)) in _k for e in me_cylinder.edges])
_uv = me_cylinder.uv_layers.new(name='UVMap')
_uv.uv.foreach_set('vector', [0.06356, 0.1133, 0.06356, 0.3477, 0.05471, 0.3477, 0.05471, 0.1133, 0.05471, 0.1133, 0.05471, 0.3477, 0.04586, 0.3477, 0.04586, 0.1133, 0.04586, 0.1133, 0.04586, 0.3477, 0.03702, 0.3477, 0.03702, 0.1133, 0.03702, 0.1133, 0.03702, 0.3477, 0.02817, 0.3477, 0.02817, 0.1133, 0.02817, 0.1133, 0.02817, 0.3477, 0.01932, 0.3477, 0.01932, 0.1133, 0.01932, 0.1133, 0.01932, 0.3477, 0.01048, 0.3477, 0.01048, 0.1133, 0.1166, 0.1133, 0.1166, 0.3477, 0.1078, 0.3477, 0.1078, 0.1133, 0.1078, 0.1133, 0.1078, 0.3477, 0.09894, 0.3477, 0.09894, 0.1133, 0.09894, 0.1133, 0.09894, 0.3477, 0.09009, 0.3477, 0.09009, 0.1133, 0.09009, 0.1133, 0.09009, 0.3477, 0.08125, 0.3477, 0.08125, 0.1133, 0.08125, 0.1133, 0.08125, 0.3477, 0.0724, 0.3477, 0.0724, 0.1133, 0.0724, 0.1133, 0.0724, 0.3477, 0.06356, 0.3477, 0.06356, 0.1133, 0.1811, 0.4443, 0.191, 0.4444, 0.1896, 0.4492, 0.186, 0.4528, 0.1811, 0.4541, 0.1811, 0.4443, 0.1811, 0.4541, 0.1762, 0.4527, 0.1727, 0.4492, 0.1713, 0.4443, 0.2376, 0.5132, 0.2376, 0.5082, 0.2424, 0.5082, 0.2424, 0.5132, 0.2376, 0.4932, 0.2376, 0.4882, 0.2424, 0.4882, 0.2424, 0.4932, 0.2376, 0.5082, 0.2376, 0.5032, 0.2424, 0.5032, 0.2424, 0.5082, 0.2376, 0.5032, 0.2376, 0.4982, 0.2424, 0.4982, 0.2424, 0.5032, 0.2376, 0.5182, 0.2376, 0.5132, 0.2424, 0.5132, 0.2424, 0.5182, 0.2376, 0.4982, 0.2376, 0.4932, 0.2424, 0.4932, 0.2424, 0.4982, 0.1811, 0.4443, 0.1713, 0.4443, 0.1713, 0.4395, 0.1812, 0.4393, 0.2376, 0.5182, 0.2424, 0.5182, 0.2424, 0.523, 0.2376, 0.523, 0.2376, 0.4882, 0.2328, 0.4882, 0.2328, 0.4834, 0.2376, 0.4834, 0.1811, 0.4443, 0.1713, 0.4443, 0.1713, 0.4395, 0.1812, 0.4393, 0.2424, 0.4882, 0.2376, 0.4882, 0.2376, 0.4834, 0.2424, 0.4834, 0.2328, 0.5182, 0.2376, 0.5182, 0.2376, 0.523, 0.2328, 0.523, 0.2328, 0.4982, 0.2328, 0.4932, 0.2376, 0.4932, 0.2376, 0.4982, 0.2328, 0.5182, 0.2328, 0.5132, 0.2376, 0.5132, 0.2376, 0.5182, 0.2328, 0.5032, 0.2328, 0.4982, 0.2376, 0.4982, 0.2376, 0.5032, 0.2328, 0.5082, 0.2328, 0.5032, 0.2376, 0.5032, 0.2376, 0.5082, 0.2328, 0.4932, 0.2328, 0.4882, 0.2376, 0.4882, 0.2376, 0.4932, 0.2328, 0.5132, 0.2328, 0.5082, 0.2376, 0.5082, 0.2376, 0.5132, 0.191, 0.4444, 0.1811, 0.4443, 0.1812, 0.4393, 0.191, 0.4395, 0.191, 0.4444, 0.1811, 0.4443, 0.1812, 0.4393, 0.191, 0.4395, 0.191, 0.4444, 0.1896, 0.4492, 0.186, 0.4528, 0.1811, 0.4541, 0.1811, 0.4443, 0.1713, 0.4443, 0.1811, 0.4443, 0.1811, 0.4541, 0.1762, 0.4527, 0.1727, 0.4492, 0.1932, 0.4237, 0.1897, 0.4123, 0.1976, 0.4157, 0.1812, 0.4216, 0.1812, 0.4112, 0.1897, 0.4123, 0.1812, 0.4216, 0.1726, 0.4123, 0.1812, 0.4112, 0.1691, 0.4237, 0.1647, 0.4157, 0.1726, 0.4123, 0.2465, 0.4581, 0.2441, 0.4673, 0.2376, 0.4571, 0.2424, 0.523, 0.2428, 0.5313, 0.2376, 0.5314, 0.2376, 0.523, 0.1932, 0.4237, 0.1897, 0.4123, 0.1976, 0.4157, 0.1812, 0.4216, 0.1812, 0.4112, 0.1897, 0.4123, 0.1812, 0.4216, 0.1726, 0.4123, 0.1812, 0.4112, 0.1691, 0.4237, 0.1647, 0.4157, 0.1726, 0.4123, 0.2287, 0.5482, 0.2311, 0.539, 0.2376, 0.5493, 0.2441, 0.539, 0.2465, 0.5482, 0.2376, 0.5493, 0.191, 0.4395, 0.1812, 0.4393, 0.1812, 0.4302, 0.1913, 0.4312, 0.1812, 0.4393, 0.1713, 0.4395, 0.1711, 0.4312, 0.1812, 0.4302, 0.1812, 0.4302, 0.1711, 0.4312, 0.1691, 0.4237, 0.1812, 0.4216, 0.2311, 0.4674, 0.2287, 0.4581, 0.2376, 0.4571, 0.191, 0.4395, 0.1812, 0.4393, 0.1812, 0.4302, 0.1913, 0.4312, 0.1812, 0.4393, 0.1713, 0.4395, 0.1711, 0.4312, 0.1812, 0.4302, 0.2323, 0.5313, 0.2328, 0.523, 0.2376, 0.523, 0.2376, 0.5314, 0.2328, 0.4834, 0.2323, 0.4751, 0.2376, 0.475, 0.2376, 0.4834, 0.1812, 0.4216, 0.1691, 0.4237, 0.1726, 0.4123, 0.1913, 0.4312, 0.1812, 0.4302, 0.1812, 0.4216, 0.1932, 0.4237, 0.1932, 0.4237, 0.1812, 0.4216, 0.1897, 0.4123, 0.2323, 0.4751, 0.2311, 0.4674, 0.2376, 0.4668, 0.2376, 0.475, 0.2311, 0.4674, 0.2376, 0.4571, 0.2376, 0.4668, 0.2428, 0.4751, 0.2376, 0.475, 0.2376, 0.4668, 0.2441, 0.4673, 0.2441, 0.4673, 0.2376, 0.4668, 0.2376, 0.4571, 0.1812, 0.4302, 0.1711, 0.4312, 0.1691, 0.4237, 0.1812, 0.4216, 0.1812, 0.4216, 0.1691, 0.4237, 0.1726, 0.4123, 0.1913, 0.4312, 0.1812, 0.4302, 0.1812, 0.4216, 0.1932, 0.4237, 0.1932, 0.4237, 0.1812, 0.4216, 0.1897, 0.4123, 0.2428, 0.5313, 0.2441, 0.539, 0.2376, 0.5396, 0.2376, 0.5314, 0.2441, 0.539, 0.2376, 0.5493, 0.2376, 0.5396, 0.2323, 0.5313, 0.2376, 0.5314, 0.2376, 0.5396, 0.2311, 0.539, 0.2311, 0.539, 0.2376, 0.5396, 0.2376, 0.5493, 0.2428, 0.4751, 0.2424, 0.4834, 0.2376, 0.4834, 0.2376, 0.475])
me_cylinder.materials.append(mat_tt_checker_512x512_uv_grid)
me_cylinder.update()
me_cylinder_001 = bpy.data.meshes.new('Cylinder.001')
me_cylinder_001.from_pydata([(0.025, 0.0375, 0.0), (0.0375, 0.0375, 0.0), (0.025, -0.0375, 0.0), (0.0375, -0.0375, 0.0), (0.025, -0.03248, 0.01875), (0.0375, -0.03248, 0.01875), (0.025, -0.01875, 0.03248), (0.0375, -0.01875, 0.03248), (0.025, 1.863e-09, 0.0375), (0.0375, 1.863e-09, 0.0375), (0.025, 0.01875, 0.03248), (0.0375, 0.01875, 0.03248), (0.025, 0.03248, 0.01875), (0.0375, 0.03248, 0.01875), (0.025, 0.0375, -0.025), (0.025, -0.0375, -0.025), (0.0375, -0.0375, -0.05), (-0.025, -0.0375, 0.0), (-0.0375, -0.0375, 0.0), (-0.025, 0.0375, 0.0), (-0.0375, 0.0375, 0.0), (-0.025, 0.03248, 0.01875), (-0.0375, 0.03248, 0.01875), (-0.025, 0.01875, 0.03248), (-0.0375, 0.01875, 0.03248), (-0.025, -3.229e-10, 0.0375), (-0.0375, -1.416e-09, 0.0375), (-0.025, -0.01875, 0.03248), (-0.0375, -0.01875, 0.03248), (-0.025, -0.03248, 0.01875), (-0.0375, -0.03248, 0.01875), (-0.025, -0.0375, -0.025), (-0.025, 0.0375, -0.025), (0.0375, 0.0375, -0.05), (-0.0375, -0.0375, -0.05), (-0.0375, 0.0375, -0.05), (-0.03125, 0.01875, -1.192e-07), (0.03125, 0.01875, -1.192e-07), (-0.03125, 0.01326, -0.01326), (0.03125, 0.01326, -0.01326), (-0.03125, 1.863e-09, -0.01875), (0.03125, 1.863e-09, -0.01875), (-0.03125, -0.01326, -0.01326), (0.03125, -0.01326, -0.01326), (-0.03125, -0.01875, -1.192e-07), (0.03125, -0.01875, -1.192e-07), (-0.03125, -0.01326, 0.01326), (0.03125, -0.01326, 0.01326), (-0.03125, 1.863e-09, 0.01875), (0.03125, 1.863e-09, 0.01875), (-0.03125, 0.01326, 0.01326), (0.03125, 0.01326, 0.01326), (0.03437, 0.01875, 0.0), (0.04375, 0.01875, 0.0), (0.03437, 0.01624, -0.009375), (0.04375, 0.01624, -0.009375), (0.03437, 0.009375, -0.01624), (0.04375, 0.009375, -0.01624), (0.03437, 9.313e-10, -0.01875), (0.04375, 9.313e-10, -0.01875), (0.03437, -0.009375, -0.01624), (0.04375, -0.009375, -0.01624), (0.03437, -0.01624, -0.009375), (0.04375, -0.01624, -0.009375), (0.03437, -0.01875, 0.0), (0.04375, -0.01875, 0.0), (0.03437, -0.01624, 0.009375), (0.04375, -0.01624, 0.009375), (0.03437, -0.009375, 0.01624), (0.04375, -0.009375, 0.01624), (0.03437, 9.313e-10, 0.01875), (0.04375, 9.313e-10, 0.01875), (0.03437, 0.009375, 0.01624), (0.04375, 0.009375, 0.01624), (0.03437, 0.01624, 0.009375), (0.04375, 0.01624, 0.009375), (0.04375, -1.989e-10, 0.0), (-0.03437, -0.01875, 0.0), (-0.04375, -0.01875, 0.0), (-0.03437, -0.01624, -0.009375), (-0.04375, -0.01624, -0.009375), (-0.03437, -0.009375, -0.01624), (-0.04375, -0.009375, -0.01624), (-0.03437, -2.112e-10, -0.01875), (-0.04375, -1.031e-09, -0.01875), (-0.03437, 0.009375, -0.01624), (-0.04375, 0.009375, -0.01624), (-0.03437, 0.01624, -0.009375), (-0.04375, 0.01624, -0.009375), (-0.03437, 0.01875, 0.0), (-0.04375, 0.01875, 0.0), (-0.03437, 0.01624, 0.009375), (-0.04375, 0.01624, 0.009375), (-0.03437, 0.009375, 0.01624), (-0.04375, 0.009375, 0.01624), (-0.03437, -2.112e-10, 0.01875), (-0.04375, -1.031e-09, 0.01875), (-0.03437, -0.009375, 0.01624), (-0.04375, -0.009375, 0.01624), (-0.03437, -0.01624, 0.009375), (-0.04375, -0.01624, 0.009375), (-0.04375, 9.946e-11, 0.0), (0.0, 0.2, -0.0375), (0.07654, 0.1848, -0.0375), (0.1414, 0.1414, -0.0375), (0.1414, -0.1414, -0.0375), (0.07654, -0.1848, -0.0375), (0.0, -0.2, -0.0375), (-0.07654, -0.1848, -0.0375), (-0.1414, -0.1414, -0.0375), (-0.1848, -0.07654, -0.0375), (-0.2, 1.863e-09, -0.0375), (-0.1414, 0.1414, -0.0375), (-0.07654, 0.1848, -0.0375), (-4.657e-10, 0.1591, -0.0625), (-2.328e-10, 0.175, -0.05915), (-5.821e-11, 0.1899, -0.05), (0.06089, 0.147, -0.0625), (0.06696, 0.1617, -0.05915), (0.07269, 0.1755, -0.05), (0.1125, 0.1125, -0.0625), (0.1237, 0.1237, -0.05915), (0.1343, 0.1343, -0.05), (0.147, 0.06089, -0.0625), (0.1848, 0.07654, -0.0375), (0.1617, 0.06696, -0.05915), (0.1755, 0.07269, -0.05), (0.1591, 2.328e-09, -0.0625), (0.2, 1.863e-09, -0.0375), (0.175, 2.095e-09, -0.05915), (0.1899, 1.921e-09, -0.05), (0.147, -0.06089, -0.0625), (0.1848, -0.07654, -0.0375), (0.1617, -0.06696, -0.05915), (0.1755, -0.07269, -0.05), (0.1125, -0.1125, -0.0625), (0.1237, -0.1237, -0.05915), (0.1343, -0.1343, -0.05), (0.06089, -0.147, -0.0625), (0.06696, -0.1617, -0.05915), (0.07269, -0.1755, -0.05), (4.657e-10, -0.1591, -0.0625), (2.328e-10, -0.175, -0.05915), (5.821e-11, -0.1899, -0.05), (-0.06089, -0.147, -0.0625), (-0.06696, -0.1617, -0.05915), (-0.07269, -0.1755, -0.05), (-0.1125, -0.1125, -0.0625), (-0.1237, -0.1237, -0.05915), (-0.1343, -0.1343, -0.05), (-0.147, -0.06089, -0.0625), (-0.1617, -0.06696, -0.05915), (-0.1755, -0.07269, -0.05), (-0.1591, 1.397e-09, -0.0625), (-0.175, 1.63e-09, -0.05915), (-0.1899, 1.804e-09, -0.05), (-0.147, 0.06089, -0.0625), (-0.1848, 0.07654, -0.0375), (-0.1617, 0.06696, -0.05915), (-0.1755, 0.07269, -0.05), (-0.1125, 0.1125, -0.0625), (-0.1237, 0.1237, -0.05915), (-0.1343, 0.1343, -0.05), (-0.06089, 0.147, -0.0625), (-0.06696, 0.1617, -0.05915), (-0.07269, 0.1755, -0.05), (0.07654, 0.1848, -0.0125), (0.0, 0.2, -0.0125), (0.1414, 0.1414, -0.0125), (0.07654, -0.1848, -0.0125), (0.1414, -0.1414, -0.0125), (0.0, -0.2, -0.0125), (-0.07654, -0.1848, -0.0125), (-0.1414, -0.1414, -0.0125), (-0.1848, -0.07654, -0.0125), (-0.2, 1.863e-09, -0.0125), (-0.1414, 0.1414, -0.0125), (-0.1848, 0.07654, -0.0125), (0.1848, -0.07654, -0.0125), (-0.07654, 0.1848, -0.0125), (0.1848, 0.07654, -0.0125), (0.2, 1.863e-09, -0.0125), (0.07175, 0.1732, -0.0125), (0.0, 0.1875, -0.0125), (0.1326, 0.1326, -0.0125), (0.07175, -0.1732, -0.0125), (0.1326, -0.1326, -0.0125), (0.0, -0.1875, -0.0125), (-0.07175, -0.1732, -0.0125), (-0.1326, -0.1326, -0.0125), (-0.1732, -0.07175, -0.0125), (-0.1875, 1.863e-09, -0.0125), (-0.1326, 0.1326, -0.0125), (-0.1732, 0.07175, -0.0125), (0.1732, -0.07175, -0.0125), (-0.07175, 0.1732, -0.0125), (0.1732, 0.07175, -0.0125), (0.1875, 1.863e-09, -0.0125), (0.06697, 0.1617, -0.0375), (0.0, 0.175, -0.0375), (0.1237, 0.1237, -0.0375), (0.06697, -0.1617, -0.0375), (0.1237, -0.1237, -0.0375), (0.0, -0.175, -0.0375), (-0.06697, -0.1617, -0.0375), (-0.1237, -0.1237, -0.0375), (-0.1617, -0.06697, -0.0375), (-0.175, 1.863e-09, -0.0375), (-0.1237, 0.1237, -0.0375), (-0.1617, 0.06697, -0.0375), (0.1617, -0.06697, -0.0375), (-0.06697, 0.1617, -0.0375), (0.1617, 0.06697, -0.0375), (0.175, 1.863e-09, -0.0375), (3.41e-09, 2.715e-09, -0.0375), (2.344e-10, 1.863e-09, -0.075), (1.046e-12, 0.05323, -0.07333), (-2.323e-10, 0.1063, -0.06916), (0.04067, 0.09818, -0.06916), (0.02037, 0.04918, -0.07333), (0.07514, 0.07514, -0.06916), (0.03764, 0.03764, -0.07333), (0.09818, 0.04067, -0.06916), (0.04918, 0.02037, -0.07333), (0.1063, 2.173e-09, -0.06916), (0.05323, 2.018e-09, -0.07333), (0.09818, -0.04067, -0.06916), (0.04918, -0.02037, -0.07333), (0.07514, -0.07514, -0.06916), (0.03764, -0.03764, -0.07333), (0.04067, -0.09818, -0.06916), (0.02037, -0.04918, -0.07333), (3.886e-10, -0.1063, -0.06916), (3.115e-10, -0.05323, -0.07333), (-0.04067, -0.09818, -0.06916), (-0.02037, -0.04918, -0.07333), (-0.07514, -0.07514, -0.06916), (-0.03764, -0.03764, -0.07333), (-0.09818, -0.04067, -0.06916), (-0.04918, -0.02037, -0.07333), (-0.1063, 1.552e-09, -0.06916), (-0.05323, 1.707e-09, -0.07333), (-0.09818, 0.04067, -0.06916), (-0.04918, 0.02037, -0.07333), (-0.07514, 0.07514, -0.06916), (-0.03764, 0.03764, -0.07333), (-0.04067, 0.09818, -0.06916), (-0.02037, 0.04918, -0.07333)], [], [(2, 3, 5, 4), (4, 5, 7, 6), (6, 7, 9, 8), (8, 9, 11, 10), (1, 13, 11, 9, 7, 5, 3), (10, 11, 13, 12), (12, 13, 1, 0), (0, 2, 4, 6, 8, 10, 12), (3, 2, 15, 16), (2, 0, 14, 15), (1, 3, 16, 33), (0, 1, 33, 14), (19, 20, 22, 21), (21, 22, 24, 23), (23, 24, 26, 25), (25, 26, 28, 27), (18, 30, 28, 26, 24, 22, 20), (27, 28, 30, 29), (29, 30, 18, 17), (17, 19, 21, 23, 25, 27, 29), (20, 19, 32, 35), (19, 17, 31, 32), (18, 20, 35, 34), (17, 18, 34, 31), (16, 15, 31, 34), (14, 33, 35, 32), (32, 31, 15, 14), (36, 37, 39, 38), (38, 39, 41, 40), (40, 41, 43, 42), (42, 43, 45, 44), (44, 45, 47, 46), (46, 47, 49, 48), (48, 49, 51, 50), (50, 51, 37, 36), (52, 53, 55, 54), (54, 55, 57, 56), (56, 57, 59, 58), (58, 59, 61, 60), (60, 61, 63, 62), (62, 63, 65, 64), (64, 65, 67, 66), (66, 67, 69, 68), (68, 69, 71, 70), (70, 71, 73, 72), (72, 73, 75, 74), (74, 75, 53, 52), (55, 53, 76), (53, 75, 76), (75, 73, 76), (73, 71, 76), (71, 69, 76), (69, 67, 76), (67, 65, 76), (65, 63, 76), (63, 61, 76), (61, 59, 76), (59, 57, 76), (57, 55, 76), (77, 78, 80, 79), (79, 80, 82, 81), (81, 82, 84, 83), (83, 84, 86, 85), (85, 86, 88, 87), (87, 88, 90, 89), (89, 90, 92, 91), (91, 92, 94, 93), (93, 94, 96, 95), (95, 96, 98, 97), (97, 98, 100, 99), (99, 100, 78, 77), (80, 78, 101), (78, 100, 101), (100, 98, 101), (98, 96, 101), (96, 94, 101), (94, 92, 101), (92, 90, 101), (90, 88, 101), (88, 86, 101), (86, 84, 101), (84, 82, 101), (82, 80, 101), (110, 109, 173, 174), (102, 103, 119, 116), (116, 119, 118, 115), (115, 118, 117, 114), (103, 104, 122, 119), (119, 122, 121, 118), (118, 121, 120, 117), (104, 124, 126, 122), (122, 126, 125, 121), (121, 125, 123, 120), (124, 128, 130, 126), (126, 130, 129, 125), (125, 129, 127, 123), (128, 132, 134, 130), (130, 134, 133, 129), (129, 133, 131, 127), (132, 105, 137, 134), (134, 137, 136, 133), (133, 136, 135, 131), (105, 106, 140, 137), (137, 140, 139, 136), (136, 139, 138, 135), (106, 107, 143, 140), (140, 143, 142, 139), (139, 142, 141, 138), (107, 108, 146, 143), (143, 146, 145, 142), (142, 145, 144, 141), (108, 109, 149, 146), (146, 149, 148, 145), (145, 148, 147, 144), (109, 110, 152, 149), (149, 152, 151, 148), (148, 151, 150, 147), (110, 111, 155, 152), (152, 155, 154, 151), (151, 154, 153, 150), (111, 157, 159, 155), (155, 159, 158, 154), (154, 158, 156, 153), (157, 112, 162, 159), (159, 162, 161, 158), (158, 161, 160, 156), (112, 113, 165, 162), (162, 165, 164, 161), (161, 164, 163, 160), (113, 102, 116, 165), (165, 116, 115, 164), (164, 115, 114, 163), (180, 168, 184, 196), (157, 111, 175, 177), (132, 128, 181, 178), (128, 124, 180, 181), (108, 107, 171, 172), (105, 132, 178, 170), (103, 102, 167, 166), (113, 112, 176, 179), (104, 103, 166, 168), (111, 110, 174, 175), (124, 104, 168, 180), (106, 105, 170, 169), (109, 108, 172, 173), (102, 113, 179, 167), (107, 106, 169, 171), (112, 157, 177, 176), (191, 190, 206, 207), (173, 172, 188, 189), (167, 179, 195, 183), (174, 173, 189, 190), (181, 180, 196, 197), (175, 174, 190, 191), (166, 167, 183, 182), (178, 181, 197, 194), (176, 177, 193, 192), (168, 166, 182, 184), (177, 175, 191, 193), (169, 170, 186, 185), (170, 178, 194, 186), (171, 169, 185, 187), (179, 176, 192, 195), (172, 171, 187, 188), (182, 183, 199, 198), (194, 197, 213, 210), (192, 193, 209, 208), (184, 182, 198, 200), (193, 191, 207, 209), (185, 186, 202, 201), (186, 194, 210, 202), (187, 185, 201, 203), (195, 192, 208, 211), (188, 187, 203, 204), (196, 184, 200, 212), (189, 188, 204, 205), (183, 195, 211, 199), (190, 189, 205, 206), (197, 196, 212, 213), (198, 199, 214), (199, 211, 214), (211, 208, 214), (208, 209, 214), (209, 207, 214), (207, 206, 214), (206, 205, 214), (205, 204, 214), (204, 203, 214), (203, 201, 214), (201, 202, 214), (202, 210, 214), (210, 213, 214), (213, 212, 214), (212, 200, 214), (200, 198, 214), (216, 219, 215), (219, 221, 215), (221, 223, 215), (223, 225, 215), (225, 227, 215), (227, 229, 215), (229, 231, 215), (231, 233, 215), (233, 235, 215), (235, 237, 215), (237, 239, 215), (239, 241, 215), (241, 243, 215), (243, 245, 215), (245, 247, 215), (247, 216, 215), (163, 114, 217, 246), (246, 217, 216, 247), (160, 163, 246, 244), (244, 246, 247, 245), (156, 160, 244, 242), (242, 244, 245, 243), (153, 156, 242, 240), (240, 242, 243, 241), (150, 153, 240, 238), (238, 240, 241, 239), (147, 150, 238, 236), (236, 238, 239, 237), (144, 147, 236, 234), (234, 236, 237, 235), (141, 144, 234, 232), (232, 234, 235, 233), (138, 141, 232, 230), (230, 232, 233, 231), (135, 138, 230, 228), (228, 230, 231, 229), (131, 135, 228, 226), (226, 228, 229, 227), (127, 131, 226, 224), (224, 226, 227, 225), (123, 127, 224, 222), (222, 224, 225, 223), (120, 123, 222, 220), (220, 222, 223, 221), (117, 120, 220, 218), (218, 220, 221, 219), (114, 117, 218, 217), (217, 218, 219, 216)])
me_cylinder_001.polygons.foreach_set('use_smooth', [True] * 243)
_uv = me_cylinder_001.uv_layers.new(name='UVMap')
_uv.uv.foreach_set('vector', [0.3281, 0.1275, 0.3343, 0.1275, 0.3343, 0.1372, 0.3281, 0.1372, 0.3281, 0.1372, 0.3343, 0.1372, 0.3343, 0.1469, 0.3281, 0.1469, 0.3281, 0.1469, 0.3343, 0.1469, 0.3343, 0.1566, 0.3281, 0.1566, 0.3273, 0.01, 0.3336, 0.01, 0.3336, 0.01971, 0.3273, 0.01971, 0.3341, 0.0396, 0.3366, 0.03022, 0.3435, 0.02336, 0.3529, 0.02085, 0.3622, 0.02336, 0.3691, 0.03022, 0.3716, 0.0396, 0.3273, 0.01971, 0.3336, 0.01971, 0.3336, 0.02941, 0.3273, 0.02941, 0.3273, 0.02941, 0.3336, 0.02941, 0.3336, 0.03912, 0.3273, 0.03912, 0.3031, 0.185, 0.2656, 0.185, 0.2681, 0.1757, 0.275, 0.1688, 0.2844, 0.1663, 0.2937, 0.1688, 0.3006, 0.1757, 0.3343, 0.1275, 0.3281, 0.1275, 0.3281, 0.115, 0.3343, 0.1025, 0.2656, 0.185, 0.3031, 0.185, 0.3031, 0.1975, 0.2656, 0.1975, 0.3341, 0.0396, 0.3716, 0.0396, 0.3716, 0.0646, 0.3341, 0.0646, 0.3273, 0.03912, 0.3336, 0.03912, 0.3336, 0.06412, 0.3273, 0.05162, 0.3023, 0.03912, 0.2961, 0.03912, 0.2961, 0.02941, 0.3023, 0.02941, 0.3023, 0.02941, 0.2961, 0.02941, 0.2961, 0.01971, 0.3023, 0.01971, 0.3023, 0.01971, 0.2961, 0.01971, 0.2961, 0.01, 0.3023, 0.01, 0.3031, 0.1566, 0.2968, 0.1566, 0.2968, 0.1469, 0.3031, 0.1469, 0.3714, 0.1275, 0.3689, 0.1369, 0.3621, 0.1438, 0.3527, 0.1463, 0.3433, 0.1438, 0.3365, 0.1369, 0.3339, 0.1275, 0.3031, 0.1469, 0.2968, 0.1469, 0.2968, 0.1372, 0.3031, 0.1372, 0.3031, 0.1372, 0.2968, 0.1372, 0.2968, 0.1275, 0.3031, 0.1275, 0.2656, 0.235, 0.3031, 0.235, 0.3006, 0.2444, 0.2937, 0.2513, 0.2844, 0.2538, 0.275, 0.2513, 0.2681, 0.2444, 0.2961, 0.03912, 0.3023, 0.03912, 0.3023, 0.05162, 0.2961, 0.06412, 0.3031, 0.235, 0.2656, 0.235, 0.2656, 0.2225, 0.3031, 0.2225, 0.3714, 0.1275, 0.3339, 0.1275, 0.3339, 0.1025, 0.3714, 0.1025, 0.3031, 0.1275, 0.2968, 0.1275, 0.2968, 0.1025, 0.3031, 0.115, 0.3343, 0.1025, 0.3281, 0.115, 0.3031, 0.115, 0.2968, 0.1025, 0.3273, 0.05162, 0.3336, 0.06412, 0.2961, 0.06412, 0.3023, 0.05162, 0.3031, 0.2225, 0.2656, 0.2225, 0.2656, 0.1975, 0.3031, 0.1975, 0.2622, 0.3192, 0.2866, 0.3192, 0.2866, 0.3248, 0.2622, 0.3248, 0.2622, 0.3248, 0.2866, 0.3248, 0.2866, 0.3304, 0.2622, 0.3304, 0.2622, 0.3304, 0.2866, 0.3304, 0.2866, 0.336, 0.2622, 0.336, 0.2622, 0.336, 0.2866, 0.336, 0.2866, 0.3416, 0.2622, 0.3416, 0.2622, 0.2968, 0.2866, 0.2968, 0.2866, 0.3024, 0.2622, 0.3024, 0.2622, 0.3024, 0.2866, 0.3024, 0.2866, 0.308, 0.2622, 0.308, 0.2622, 0.308, 0.2866, 0.308, 0.2866, 0.3136, 0.2622, 0.3136, 0.2622, 0.3136, 0.2866, 0.3136, 0.2866, 0.3192, 0.2622, 0.3192, 0.9207, 0.8613, 0.9183, 0.8654, 0.9141, 0.863, 0.9165, 0.8589, 0.9141, 0.8583, 0.9141, 0.863, 0.9093, 0.863, 0.9093, 0.8583, 0.9069, 0.8589, 0.9093, 0.863, 0.9051, 0.8654, 0.9027, 0.8613, 0.901, 0.863, 0.9051, 0.8654, 0.9026, 0.8696, 0.8986, 0.8672, 0.898, 0.8696, 0.9026, 0.8696, 0.9026, 0.8744, 0.898, 0.8744, 0.8986, 0.8768, 0.9026, 0.8744, 0.9051, 0.8786, 0.901, 0.881, 0.9027, 0.8827, 0.9051, 0.8786, 0.9093, 0.8811, 0.9069, 0.8851, 0.9093, 0.8858, 0.9093, 0.8811, 0.9141, 0.8811, 0.9141, 0.8858, 0.9165, 0.8851, 0.9141, 0.8811, 0.9183, 0.8786, 0.9207, 0.8827, 0.9224, 0.881, 0.9183, 0.8786, 0.9208, 0.8744, 0.9248, 0.8768, 0.9254, 0.8744, 0.9208, 0.8744, 0.9208, 0.8696, 0.9254, 0.8696, 0.9248, 0.8672, 0.9208, 0.8696, 0.9183, 0.8654, 0.9224, 0.863, 0.9141, 0.863, 0.9183, 0.8654, 0.9117, 0.872, 0.9183, 0.8654, 0.9208, 0.8696, 0.9117, 0.872, 0.9208, 0.8696, 0.9208, 0.8744, 0.9117, 0.872, 0.9208, 0.8744, 0.9183, 0.8786, 0.9117, 0.872, 0.9183, 0.8786, 0.9141, 0.8811, 0.9117, 0.872, 0.9141, 0.8811, 0.9093, 0.8811, 0.9117, 0.872, 0.9093, 0.8811, 0.9051, 0.8786, 0.9117, 0.872, 0.9051, 0.8786, 0.9026, 0.8744, 0.9117, 0.872, 0.9026, 0.8744, 0.9026, 0.8696, 0.9117, 0.872, 0.9026, 0.8696, 0.9051, 0.8654, 0.9117, 0.872, 0.9051, 0.8654, 0.9093, 0.863, 0.9117, 0.872, 0.9093, 0.863, 0.9141, 0.863, 0.9117, 0.872, 0.901, 0.863, 0.9051, 0.8654, 0.9026, 0.8696, 0.8986, 0.8672, 0.898, 0.8696, 0.9026, 0.8696, 0.9026, 0.8744, 0.898, 0.8744, 0.8986, 0.8768, 0.9026, 0.8744, 0.9051, 0.8786, 0.901, 0.881, 0.9027, 0.8827, 0.9051, 0.8786, 0.9093, 0.8811, 0.9069, 0.8851, 0.9093, 0.8858, 0.9093, 0.8811, 0.9141, 0.8811, 0.9141, 0.8858, 0.9165, 0.8851, 0.9141, 0.8811, 0.9183, 0.8786, 0.9207, 0.8827, 0.9224, 0.881, 0.9183, 0.8786, 0.9208, 0.8744, 0.9248, 0.8768, 0.9254, 0.8744, 0.9208, 0.8744, 0.9208, 0.8696, 0.9254, 0.8696, 0.9248, 0.8672, 0.9208, 0.8696, 0.9183, 0.8654, 0.9224, 0.863, 0.9207, 0.8613, 0.9183, 0.8654, 0.9141, 0.863, 0.9165, 0.8589, 0.9141, 0.8583, 0.9141, 0.863, 0.9093, 0.863, 0.9093, 0.8583, 0.9069, 0.8589, 0.9093, 0.863, 0.9051, 0.8654, 0.9027, 0.8613, 0.9026, 0.8696, 0.9051, 0.8654, 0.9117, 0.872, 0.9051, 0.8654, 0.9093, 0.863, 0.9117, 0.872, 0.9093, 0.863, 0.9141, 0.863, 0.9117, 0.872, 0.9141, 0.863, 0.9183, 0.8654, 0.9117, 0.872, 0.9183, 0.8654, 0.9208, 0.8696, 0.9117, 0.872, 0.9208, 0.8696, 0.9208, 0.8744, 0.9117, 0.872, 0.9208, 0.8744, 0.9183, 0.8786, 0.9117, 0.872, 0.9183, 0.8786, 0.9141, 0.8811, 0.9117, 0.872, 0.9141, 0.8811, 0.9093, 0.8811, 0.9117, 0.872, 0.9093, 0.8811, 0.9051, 0.8786, 0.9117, 0.872, 0.9051, 0.8786, 0.9026, 0.8744, 0.9117, 0.872, 0.9026, 0.8744, 0.9026, 0.8696, 0.9117, 0.872, 0.4588, 0.9154, 0.4705, 0.9436, 0.4615, 0.9474, 0.4498, 0.9192, 0.5553, 0.8189, 0.5836, 0.8306, 0.5805, 0.836, 0.5537, 0.8249, 0.5537, 0.8249, 0.5805, 0.836, 0.5768, 0.8418, 0.5521, 0.8316, 0.5521, 0.8316, 0.5768, 0.8418, 0.5733, 0.8471, 0.5509, 0.8378, 0.5847, 0.8313, 0.6063, 0.8529, 0.6014, 0.8568, 0.5808, 0.8362, 0.5808, 0.8362, 0.6014, 0.8568, 0.5958, 0.8608, 0.5768, 0.8418, 0.5768, 0.8418, 0.5958, 0.8608, 0.5905, 0.8643, 0.5733, 0.8471, 0.6071, 0.854, 0.6187, 0.8822, 0.6127, 0.8839, 0.6016, 0.8571, 0.6016, 0.8571, 0.6127, 0.8839, 0.606, 0.8855, 0.5958, 0.8608, 0.5958, 0.8608, 0.606, 0.8855, 0.5998, 0.8867, 0.5905, 0.8643, 0.619, 0.8835, 0.619, 0.9141, 0.6128, 0.9133, 0.6128, 0.8843, 0.6128, 0.8843, 0.6128, 0.9133, 0.606, 0.9122, 0.606, 0.8855, 0.606, 0.8855, 0.606, 0.9122, 0.5998, 0.911, 0.5998, 0.8867, 0.6187, 0.9154, 0.6071, 0.9436, 0.6016, 0.9405, 0.6127, 0.9137, 0.6127, 0.9137, 0.6016, 0.9405, 0.5958, 0.9369, 0.606, 0.9122, 0.606, 0.9122, 0.5958, 0.9369, 0.5905, 0.9334, 0.5998, 0.911, 0.6063, 0.9447, 0.5847, 0.9664, 0.5808, 0.9614, 0.6014, 0.9409, 0.6014, 0.9409, 0.5808, 0.9614, 0.5769, 0.9558, 0.5958, 0.9369, 0.5958, 0.9369, 0.5769, 0.9558, 0.5733, 0.9505, 0.5905, 0.9334, 0.5836, 0.9671, 0.5554, 0.9788, 0.5537, 0.9727, 0.5805, 0.9616, 0.5805, 0.9616, 0.5537, 0.9727, 0.5522, 0.966, 0.5769, 0.9558, 0.5769, 0.9558, 0.5522, 0.966, 0.5509, 0.9598, 0.5733, 0.9505, 0.5541, 0.979, 0.5235, 0.979, 0.5243, 0.9728, 0.5533, 0.9728, 0.5533, 0.9728, 0.5243, 0.9728, 0.5254, 0.966, 0.5522, 0.966, 0.5522, 0.966, 0.5254, 0.966, 0.5267, 0.9598, 0.5509, 0.9598, 0.5222, 0.9788, 0.494, 0.9671, 0.4971, 0.9616, 0.5239, 0.9727, 0.5239, 0.9727, 0.4971, 0.9616, 0.5007, 0.9558, 0.5254, 0.966, 0.5254, 0.966, 0.5007, 0.9558, 0.5043, 0.9505, 0.5267, 0.9598, 0.4929, 0.9664, 0.4713, 0.9448, 0.4762, 0.9409, 0.4968, 0.9614, 0.4968, 0.9614, 0.4762, 0.9409, 0.4818, 0.9369, 0.5007, 0.9558, 0.5007, 0.9558, 0.4818, 0.9369, 0.4871, 0.9334, 0.5043, 0.9505, 0.4705, 0.9436, 0.4588, 0.9154, 0.4649, 0.9137, 0.476, 0.9406, 0.476, 0.9406, 0.4649, 0.9137, 0.4716, 0.9122, 0.4818, 0.9369, 0.4818, 0.9369, 0.4716, 0.9122, 0.4778, 0.911, 0.4871, 0.9334, 0.4586, 0.9141, 0.4586, 0.8836, 0.4648, 0.8843, 0.4648, 0.9133, 0.4648, 0.9133, 0.4648, 0.8843, 0.4716, 0.8855, 0.4716, 0.9122, 0.4716, 0.9122, 0.4716, 0.8855, 0.4778, 0.8867, 0.4778, 0.911, 0.4588, 0.8823, 0.4705, 0.854, 0.476, 0.8571, 0.4649, 0.8839, 0.4649, 0.8839, 0.476, 0.8571, 0.4818, 0.8608, 0.4716, 0.8855, 0.4716, 0.8855, 0.4818, 0.8608, 0.4871, 0.8643, 0.4778, 0.8867, 0.4713, 0.8529, 0.4929, 0.8313, 0.4967, 0.8363, 0.4762, 0.8568, 0.4762, 0.8568, 0.4967, 0.8363, 0.5007, 0.8419, 0.4818, 0.8608, 0.4818, 0.8608, 0.5007, 0.8419, 0.5043, 0.8471, 0.4871, 0.8643, 0.494, 0.8306, 0.5222, 0.8189, 0.5239, 0.8249, 0.4971, 0.836, 0.4971, 0.836, 0.5239, 0.8249, 0.5254, 0.8316, 0.5007, 0.8419, 0.5007, 0.8419, 0.5254, 0.8316, 0.5267, 0.8378, 0.5043, 0.8471, 0.5235, 0.8186, 0.554, 0.8186, 0.5533, 0.8248, 0.5243, 0.8249, 0.5243, 0.8249, 0.5533, 0.8248, 0.5521, 0.8316, 0.5254, 0.8316, 0.5254, 0.8316, 0.5521, 0.8316, 0.5509, 0.8378, 0.5267, 0.8378, 0.99, 0.9034, 0.99, 0.9322, 0.9853, 0.9322, 0.9853, 0.9034, 0.4705, 0.854, 0.4588, 0.8823, 0.4498, 0.8785, 0.4615, 0.8503, 0.6071, 0.9436, 0.6187, 0.9154, 0.6278, 0.9191, 0.6161, 0.9474, 0.619, 0.9141, 0.619, 0.8835, 0.6288, 0.8835, 0.6288, 0.9141, 0.494, 0.9671, 0.5222, 0.9788, 0.5185, 0.9878, 0.4903, 0.9761, 0.5847, 0.9664, 0.6063, 0.9447, 0.6133, 0.9517, 0.5916, 0.9733, 0.5836, 0.8306, 0.5553, 0.8189, 0.5591, 0.8098, 0.5873, 0.8215, 0.5222, 0.8189, 0.494, 0.8306, 0.4902, 0.8215, 0.5185, 0.8098, 0.6063, 0.8529, 0.5847, 0.8313, 0.5916, 0.8244, 0.6132, 0.846, 0.4586, 0.8836, 0.4586, 0.9141, 0.4488, 0.9141, 0.4488, 0.8836, 0.6187, 0.8822, 0.6071, 0.854, 0.6161, 0.8503, 0.6278, 0.8785, 0.5554, 0.9788, 0.5836, 0.9671, 0.5874, 0.9761, 0.5591, 0.9878, 0.4713, 0.9448, 0.4929, 0.9664, 0.486, 0.9733, 0.4643, 0.9517, 0.554, 0.8186, 0.5235, 0.8186, 0.5235, 0.8088, 0.554, 0.8088, 0.5235, 0.979, 0.5541, 0.979, 0.5541, 0.9888, 0.5235, 0.9888, 0.4929, 0.8313, 0.4713, 0.8529, 0.4643, 0.846, 0.4859, 0.8244, 0.9853, 0.6434, 0.9853, 0.6723, 0.9746, 0.6723, 0.9746, 0.6434, 0.99, 0.7012, 0.99, 0.7301, 0.9853, 0.7301, 0.9853, 0.7012, 0.99, 0.5279, 0.99, 0.5568, 0.9853, 0.5568, 0.9853, 0.5279, 0.99, 0.6723, 0.99, 0.7012, 0.9853, 0.7012, 0.9853, 0.6723, 0.99, 0.8745, 0.99, 0.9034, 0.9853, 0.9034, 0.9853, 0.8745, 0.99, 0.6434, 0.99, 0.6723, 0.9853, 0.6723, 0.9853, 0.6434, 0.99, 0.9611, 0.99, 0.99, 0.9853, 0.99, 0.9853, 0.9611, 0.99, 0.8456, 0.99, 0.8745, 0.9853, 0.8745, 0.9853, 0.8456, 0.99, 0.5857, 0.99, 0.6145, 0.9853, 0.6145, 0.9853, 0.5857, 0.99, 0.9322, 0.99, 0.9611, 0.9853, 0.9611, 0.9853, 0.9322, 0.99, 0.6145, 0.99, 0.6434, 0.9853, 0.6434, 0.9853, 0.6145, 0.99, 0.7878, 0.99, 0.8167, 0.9853, 0.8167, 0.9853, 0.7878, 0.99, 0.8167, 0.99, 0.8456, 0.9853, 0.8456, 0.9853, 0.8167, 0.99, 0.7589, 0.99, 0.7878, 0.9853, 0.7878, 0.9853, 0.7589, 0.99, 0.5568, 0.99, 0.5857, 0.9853, 0.5857, 0.9853, 0.5568, 0.99, 0.7301, 0.99, 0.7589, 0.9853, 0.7589, 0.9853, 0.7301, 0.9853, 0.9611, 0.9853, 0.99, 0.9746, 0.99, 0.9746, 0.9611, 0.9853, 0.8456, 0.9853, 0.8745, 0.9746, 0.8745, 0.9746, 0.8456, 0.9853, 0.5857, 0.9853, 0.6145, 0.9746, 0.6145, 0.9746, 0.5857, 0.9853, 0.9322, 0.9853, 0.9611, 0.9746, 0.9611, 0.9746, 0.9322, 0.9853, 0.6145, 0.9853, 0.6434, 0.9746, 0.6434, 0.9746, 0.6145, 0.9853, 0.7878, 0.9853, 0.8167, 0.9746, 0.8167, 0.9746, 0.7878, 0.9853, 0.8167, 0.9853, 0.8456, 0.9746, 0.8456, 0.9746, 0.8167, 0.9853, 0.7589, 0.9853, 0.7878, 0.9746, 0.7878, 0.9746, 0.7589, 0.9853, 0.5568, 0.9853, 0.5857, 0.9746, 0.5857, 0.9746, 0.5568, 0.9853, 0.7301, 0.9853, 0.7589, 0.9746, 0.7589, 0.9746, 0.7301, 0.9853, 0.9034, 0.9853, 0.9322, 0.9746, 0.9322, 0.9746, 0.9034, 0.9853, 0.7012, 0.9853, 0.7301, 0.9746, 0.7301, 0.9746, 0.7012, 0.9853, 0.5279, 0.9853, 0.5568, 0.9746, 0.5568, 0.9746, 0.5279, 0.9853, 0.6723, 0.9853, 0.7012, 0.9746, 0.7012, 0.9746, 0.6723, 0.9853, 0.8745, 0.9853, 0.9034, 0.9746, 0.9034, 0.9746, 0.8745, 0.7834, 0.96, 0.7645, 0.9789, 0.7265, 0.9221, 0.7645, 0.9789, 0.7399, 0.9891, 0.7265, 0.9221, 0.7399, 0.9891, 0.7132, 0.9891, 0.7265, 0.9221, 0.7132, 0.9891, 0.6885, 0.9789, 0.7265, 0.9221, 0.6885, 0.9789, 0.6697, 0.96, 0.7265, 0.9221, 0.6697, 0.96, 0.6595, 0.9354, 0.7265, 0.9221, 0.6595, 0.9354, 0.6595, 0.9087, 0.7265, 0.9221, 0.6595, 0.9087, 0.6697, 0.8841, 0.7265, 0.9221, 0.6697, 0.8841, 0.6885, 0.8652, 0.7265, 0.9221, 0.6885, 0.8652, 0.7132, 0.855, 0.7265, 0.9221, 0.7132, 0.855, 0.7399, 0.855, 0.7265, 0.9221, 0.7399, 0.855, 0.7645, 0.8652, 0.7265, 0.9221, 0.7645, 0.8652, 0.7834, 0.8841, 0.7265, 0.9221, 0.7834, 0.8841, 0.7936, 0.9087, 0.7265, 0.9221, 0.7936, 0.9087, 0.7936, 0.9354, 0.7265, 0.9221, 0.7936, 0.9354, 0.7834, 0.96, 0.7265, 0.9221, 0.5428, 0.8785, 0.5503, 0.8816, 0.5388, 0.8988, 0.5503, 0.8816, 0.556, 0.8873, 0.5388, 0.8988, 0.556, 0.8873, 0.5591, 0.8948, 0.5388, 0.8988, 0.5591, 0.8948, 0.5591, 0.9029, 0.5388, 0.8988, 0.5591, 0.9029, 0.556, 0.9103, 0.5388, 0.8988, 0.556, 0.9103, 0.5503, 0.916, 0.5388, 0.8988, 0.5503, 0.916, 0.5428, 0.9191, 0.5388, 0.8988, 0.5428, 0.9191, 0.5348, 0.9191, 0.5388, 0.8988, 0.5348, 0.9191, 0.5273, 0.916, 0.5388, 0.8988, 0.5273, 0.916, 0.5216, 0.9103, 0.5388, 0.8988, 0.5216, 0.9103, 0.5185, 0.9029, 0.5388, 0.8988, 0.5185, 0.9029, 0.5185, 0.8948, 0.5388, 0.8988, 0.5185, 0.8948, 0.5216, 0.8873, 0.5388, 0.8988, 0.5216, 0.8873, 0.5273, 0.8816, 0.5388, 0.8988, 0.5273, 0.8816, 0.5348, 0.8785, 0.5388, 0.8988, 0.5348, 0.8785, 0.5428, 0.8785, 0.5388, 0.8988, 0.5267, 0.8378, 0.5509, 0.8378, 0.5469, 0.8582, 0.5307, 0.8582, 0.5307, 0.8582, 0.5469, 0.8582, 0.5428, 0.8785, 0.5348, 0.8785, 0.5043, 0.8471, 0.5267, 0.8378, 0.5307, 0.8582, 0.5158, 0.8644, 0.5158, 0.8644, 0.5307, 0.8582, 0.5348, 0.8785, 0.5273, 0.8816, 0.4871, 0.8643, 0.5043, 0.8471, 0.5158, 0.8644, 0.5044, 0.8758, 0.5044, 0.8758, 0.5158, 0.8644, 0.5273, 0.8816, 0.5216, 0.8873, 0.4778, 0.8867, 0.4871, 0.8643, 0.5044, 0.8758, 0.4982, 0.8908, 0.4982, 0.8908, 0.5044, 0.8758, 0.5216, 0.8873, 0.5185, 0.8948, 0.4778, 0.911, 0.4778, 0.8867, 0.4982, 0.8908, 0.4982, 0.9069, 0.4982, 0.9069, 0.4982, 0.8908, 0.5185, 0.8948, 0.5185, 0.9029, 0.4871, 0.9334, 0.4778, 0.911, 0.4982, 0.9069, 0.5044, 0.9218, 0.5044, 0.9218, 0.4982, 0.9069, 0.5185, 0.9029, 0.5216, 0.9103, 0.5043, 0.9505, 0.4871, 0.9334, 0.5044, 0.9218, 0.5158, 0.9333, 0.5158, 0.9333, 0.5044, 0.9218, 0.5216, 0.9103, 0.5273, 0.916, 0.5267, 0.9598, 0.5043, 0.9505, 0.5158, 0.9333, 0.5307, 0.9394, 0.5307, 0.9394, 0.5158, 0.9333, 0.5273, 0.916, 0.5348, 0.9191, 0.5509, 0.9598, 0.5267, 0.9598, 0.5307, 0.9394, 0.5469, 0.9394, 0.5469, 0.9394, 0.5307, 0.9394, 0.5348, 0.9191, 0.5428, 0.9191, 0.5733, 0.9505, 0.5509, 0.9598, 0.5469, 0.9394, 0.5618, 0.9332, 0.5618, 0.9332, 0.5469, 0.9394, 0.5428, 0.9191, 0.5503, 0.916, 0.5905, 0.9334, 0.5733, 0.9505, 0.5618, 0.9332, 0.5732, 0.9218, 0.5732, 0.9218, 0.5618, 0.9332, 0.5503, 0.916, 0.556, 0.9103, 0.5998, 0.911, 0.5905, 0.9334, 0.5732, 0.9218, 0.5794, 0.9069, 0.5794, 0.9069, 0.5732, 0.9218, 0.556, 0.9103, 0.5591, 0.9029, 0.5998, 0.8867, 0.5998, 0.911, 0.5794, 0.9069, 0.5794, 0.8907, 0.5794, 0.8907, 0.5794, 0.9069, 0.5591, 0.9029, 0.5591, 0.8948, 0.5905, 0.8643, 0.5998, 0.8867, 0.5794, 0.8907, 0.5732, 0.8758, 0.5732, 0.8758, 0.5794, 0.8907, 0.5591, 0.8948, 0.556, 0.8873, 0.5733, 0.8471, 0.5905, 0.8643, 0.5732, 0.8758, 0.5618, 0.8644, 0.5618, 0.8644, 0.5732, 0.8758, 0.556, 0.8873, 0.5503, 0.8816, 0.5509, 0.8378, 0.5733, 0.8471, 0.5618, 0.8644, 0.5469, 0.8582, 0.5469, 0.8582, 0.5618, 0.8644, 0.5503, 0.8816, 0.5428, 0.8785])
me_cylinder_001.materials.append(mat_tt_checker_512x512_uv_grid)
me_cylinder_001.update()

# ---- objects
ob_base = bpy.data.objects.new('base', me_cube_001)
ob_upper_leg = bpy.data.objects.new('upper_leg', me_cube_002)
ob_lower_leg = bpy.data.objects.new('lower_leg', me_cylinder)
ob_foot = bpy.data.objects.new('foot', me_cylinder_001)

# ---- transforms, parenting, visibility, modifiers, constraints
ob_base.location = (0.0, 0.0, 0.0)
_m = ob_base.modifiers.new('TT-checker-override', 'NODES')
_m.node_group = ng_tt_checker_override_uvgrid
_m.show_render = False
_m = ob_base.modifiers.new('Smooth by Angle', 'NODES')
_m.node_group = ng_smooth_by_angle
_gi = [s.identifier for s in ng_smooth_by_angle.interface.items_tree if s.item_type == 'SOCKET' and s.in_out == 'INPUT']
_m[_gi[1]] = 1.047  # Angle
_m.use_pin_to_last = True
_m.show_group_selector = False
ob_upper_leg.parent = ob_base
ob_upper_leg.location = (0.0, 0.0, -0.1)
_m = ob_upper_leg.modifiers.new('TT-checker-override', 'NODES')
_m.node_group = ng_tt_checker_override_uvgrid
_m.show_render = False
_m = ob_upper_leg.modifiers.new('Smooth by Angle', 'NODES')
_m.node_group = ng_smooth_by_angle
_gi = [s.identifier for s in ng_smooth_by_angle.interface.items_tree if s.item_type == 'SOCKET' and s.in_out == 'INPUT']
_m[_gi[1]] = 1.047  # Angle
_m.use_pin_to_last = True
_m.show_group_selector = False
ob_lower_leg.parent = ob_upper_leg
ob_lower_leg.matrix_parent_inverse = Matrix(((1.0, -0.0, 0.0, -0.0), (-0.0, 1.0, -0.0, 0.0), (0.0, -0.0, 1.0, 0.1), (-0.0, 0.0, -0.0, 1.0)))
ob_lower_leg.location = (0.0, 0.0, -1.0)
_m = ob_lower_leg.modifiers.new('TT-checker-override', 'NODES')
_m.node_group = ng_tt_checker_override_uvgrid
_m.show_render = False
_m = ob_lower_leg.modifiers.new('Smooth by Angle', 'NODES')
_m.node_group = ng_smooth_by_angle
_gi = [s.identifier for s in ng_smooth_by_angle.interface.items_tree if s.item_type == 'SOCKET' and s.in_out == 'INPUT']
_m[_gi[1]] = 1.047  # Angle
_m.use_pin_to_last = True
_m.show_group_selector = False
ob_foot.parent = ob_lower_leg
ob_foot.matrix_parent_inverse = Matrix(((1.0, -0.0, 0.0, -0.0), (-0.0, 1.0, -0.0, 0.0), (0.0, -0.0, 1.0, 1.0), (-0.0, 0.0, -0.0, 1.0)))
ob_foot.location = (0.0, -1.863e-09, -1.675)
_m = ob_foot.modifiers.new('TT-checker-override', 'NODES')
_m.node_group = ng_tt_checker_override_uvgrid
_m.show_render = False
_m = ob_foot.modifiers.new('Smooth by Angle', 'NODES')
_m.node_group = ng_smooth_by_angle
_gi = [s.identifier for s in ng_smooth_by_angle.interface.items_tree if s.item_type == 'SOCKET' and s.in_out == 'INPUT']
_m[_gi[1]] = 1.047  # Angle
_m.use_pin_to_last = True
_m.show_group_selector = False

# ---- collection membership
col_collection.objects.link(ob_base)
col_collection.objects.link(ob_upper_leg)
col_collection.objects.link(ob_lower_leg)
col_collection.objects.link(ob_foot)

# ---- scene / render settings (as saved in the file)
scene.frame_start = 1; scene.frame_end = 250; scene.frame_set(1)
scene.render.engine = 'CYCLES'
scene.cycles.bake_type = 'AO'
bpy.context.view_layer.update()

# ---- added for rendering (the .blend has no active camera and no usable light): camera, sun
cam_auto = bpy.data.cameras.new('AutoCamera')
cam_auto.lens = 50.0
cam_auto.sensor_width = 36.0
cam_auto.clip_end = 1000.0
ob_auto_camera = bpy.data.objects.new('AutoCamera', cam_auto)
scene.collection.objects.link(ob_auto_camera)
ob_auto_camera.location = (1.70163, -2.04196, 0.486307)
ob_auto_camera.rotation_euler = (1.09748, -7.21219e-08, 0.694738)
scene.camera = ob_auto_camera
light_auto_sun = bpy.data.lights.new('AutoSun', 'SUN')
light_auto_sun.energy = 3.0
light_auto_sun.angle = 0.0523599
ob_auto_sun = bpy.data.objects.new('AutoSun', light_auto_sun)
scene.collection.objects.link(ob_auto_sun)
ob_auto_sun.rotation_euler = (0.872665, 0.174533, 0.523599)
bpy.context.view_layer.update()
